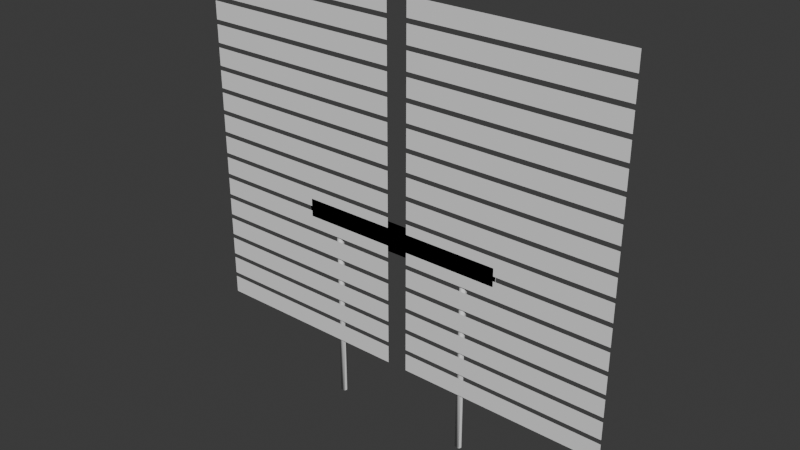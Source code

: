 # Source: signs.blend  (saved by Blender 4.1.24; exported with 4.5.12 LTS)
import bpy
from mathutils import Matrix  # noqa: F401  (used for matrix-valued properties, if any)

bpy.ops.wm.read_factory_settings(use_empty=True)
scene = bpy.context.scene
scene.name = 'Scene'

# ---- collections
col_base = bpy.data.collections.new('Base'); scene.collection.children.link(col_base)
col_town_names = bpy.data.collections.new('Town-Names'); scene.collection.children.link(col_town_names)

# ---- materials (node trees are filled in below, after node groups)
mat_sign_base = bpy.data.materials.new('sign_base')
mat_sign_base.use_transparent_shadow = False
mat_sign_writing = bpy.data.materials.new('sign_writing')
mat_sign_writing.use_transparent_shadow = False

# ---- material node trees

# ---- world
world_world = bpy.data.worlds.new('World'); scene.world = world_world
world_world.use_nodes = True; world_world.node_tree.nodes.clear()
_N = world_world.node_tree.nodes; _L = world_world.node_tree.links
n0 = _N.new('ShaderNodeOutputWorld'); n0.name = 'World Output'; n0.location = (300, 300)
n1 = _N.new('ShaderNodeBackground'); n1.name = 'Background'; n1.location = (10, 300)
n1.inputs[0].default_value = (0.05088, 0.05088, 0.05088, 1.0)
_L.new(n1.outputs[0], n0.inputs[0])
n0.is_active_output = True
world_world.color = (0.05088, 0.05088, 0.05088)
world_world.use_sun_shadow = False
world_world.sun_shadow_jitter_overblur = 0.0

# ---- meshes
me_1_001 = bpy.data.meshes.new('1.001')
me_1_001.from_pydata([(0.6066, -0.009367, 1.684), (-0.955, -0.009367, 1.684), (0.6066, -0.009367, 1.913), (-0.955, -0.009367, 1.913), (1.305, -0.009367, 1.684), (1.02, -0.009367, 1.684), (1.305, -0.009367, 1.913), (1.02, -0.009367, 1.913), (0.978, -0.009367, 1.684), (0.8031, -0.009367, 1.684), (0.978, -0.009367, 1.913), (0.8031, -0.009367, 1.913)], [], [(1, 0, 2, 3), (5, 4, 6, 7), (9, 8, 10, 11)])
me_1_001.polygons.foreach_set('use_smooth', [True] * 3)
me_1_001.polygons.foreach_set('material_index', [1, 1, 1])
_uv = me_1_001.uv_layers.new(name='UVMap')
_uv.uv.foreach_set('vector', [0.3915, 0.7046, 0.5828, 0.7051, 0.5827, 0.7565, 0.3917, 0.7558, 0.7811, 0.8822, 0.8148, 0.8822, 0.8148, 0.9448, 0.7811, 0.9448, 0.7922, 0.4712, 0.806, 0.4713, 0.806, 0.5216, 0.7922, 0.5216])
me_1_001.materials.append(mat_sign_base)
me_1_001.materials.append(mat_sign_writing)
me_1_001.update()
me_plane_032 = bpy.data.meshes.new('Plane.032')
me_plane_032.from_pydata([(-2.771, -0.009367, 0.0964), (-0.1289, -0.009367, 0.0964), (-2.771, -0.009367, 0.3256), (-0.1289, -0.009367, 0.3256), (-2.771, -0.009367, 0.3829), (-0.1289, -0.009367, 0.3829), (-2.771, -0.009367, 0.6122), (-0.1289, -0.009367, 0.6122), (-2.771, -0.009367, 0.6695), (-0.1289, -0.009367, 0.6695), (-2.771, -0.009367, 0.8987), (-0.1289, -0.009367, 0.8987), (-2.771, -0.009367, 0.956), (-0.1289, -0.009367, 0.956), (-2.771, -0.009367, 1.185), (-0.1289, -0.009367, 1.185), (-2.771, -0.009367, 1.243), (-0.1289, -0.009367, 1.243), (-2.771, -0.009367, 1.472), (-0.1289, -0.009367, 1.472), (-2.771, -0.009367, 1.529), (-0.1289, -0.009367, 1.529), (-2.771, -0.009367, 1.758), (-0.1289, -0.009367, 1.758), (-2.771, -0.009367, 1.816), (-0.1289, -0.009367, 1.816), (-2.771, -0.009367, 2.045), (-0.1289, -0.009367, 2.045), (-2.771, -0.009367, 2.102), (-0.1289, -0.009367, 2.102), (-2.771, -0.009367, 2.331), (-0.1289, -0.009367, 2.331), (-2.771, -0.009367, 2.389), (-0.1289, -0.009367, 2.389), (-2.771, -0.009367, 2.618), (-0.1289, -0.009367, 2.618), (-2.771, -0.009367, 2.675), (-0.1289, -0.009367, 2.675), (-2.771, -0.009367, 2.905), (-0.1289, -0.009367, 2.905), (-2.771, -0.009367, 2.962), (-0.1289, -0.009367, 2.962), (-2.771, -0.009367, 3.191), (-0.1289, -0.009367, 3.191), (-2.771, -0.009367, 3.248), (-0.1289, -0.009367, 3.248), (-2.771, -0.009367, 3.478), (-0.1289, -0.009367, 3.478), (-2.771, -0.009367, 3.535), (-0.1289, -0.009367, 3.535), (-2.771, -0.009367, 3.764), (-0.1289, -0.009367, 3.764), (-2.771, -0.009367, 3.822), (-0.1289, -0.009367, 3.822), (-2.771, -0.009367, 4.051), (-0.1289, -0.009367, 4.051), (-2.771, -0.009367, 4.108), (-0.1289, -0.009367, 4.108), (-2.771, -0.009367, 4.337), (-0.1289, -0.009367, 4.337), (-2.771, -0.009367, 4.395), (-0.1289, -0.009367, 4.395), (-2.771, -0.009367, 4.624), (-0.1289, -0.009367, 4.624), (0.1353, -0.009367, 0.0964), (2.777, -0.009367, 0.0964), (0.1353, -0.009367, 0.3256), (2.777, -0.009367, 0.3256), (0.1353, -0.009367, 0.3829), (2.777, -0.009367, 0.3829), (0.1353, -0.009367, 0.6122), (2.777, -0.009367, 0.6122), (0.1353, -0.009367, 0.6695), (2.777, -0.009367, 0.6695), (0.1353, -0.009367, 0.8987), (2.777, -0.009367, 0.8987), (0.1353, -0.009367, 0.956), (2.777, -0.009367, 0.956), (0.1353, -0.009367, 1.185), (2.777, -0.009367, 1.185), (0.1353, -0.009367, 1.243), (2.777, -0.009367, 1.243), (0.1353, -0.009367, 1.472), (2.777, -0.009367, 1.472), (0.1353, -0.009367, 1.529), (2.777, -0.009367, 1.529), (0.1353, -0.009367, 1.758), (2.777, -0.009367, 1.758), (0.1353, -0.009367, 1.816), (2.777, -0.009367, 1.816), (0.1353, -0.009367, 2.045), (2.777, -0.009367, 2.045), (0.1353, -0.009367, 2.102), (2.777, -0.009367, 2.102), (0.1353, -0.009367, 2.331), (2.777, -0.009367, 2.331), (0.1353, -0.009367, 2.389), (2.777, -0.009367, 2.389), (0.1353, -0.009367, 2.618), (2.777, -0.009367, 2.618), (0.1353, -0.009367, 2.675), (2.777, -0.009367, 2.675), (0.1353, -0.009367, 2.905), (2.777, -0.009367, 2.905), (0.1353, -0.009367, 2.962), (2.777, -0.009367, 2.962), (0.1353, -0.009367, 3.191), (2.777, -0.009367, 3.191), (0.1353, -0.009367, 3.248), (2.777, -0.009367, 3.248), (0.1353, -0.009367, 3.478), (2.777, -0.009367, 3.478), (0.1353, -0.009367, 3.535), (2.777, -0.009367, 3.535), (0.1353, -0.009367, 3.764), (2.777, -0.009367, 3.764), (0.1353, -0.009367, 3.822), (2.777, -0.009367, 3.822), (0.1353, -0.009367, 4.051), (2.777, -0.009367, 4.051), (0.1353, -0.009367, 4.108), (2.777, -0.009367, 4.108), (0.1353, -0.009367, 4.337), (2.777, -0.009367, 4.337), (0.1353, -0.009367, 4.395), (2.777, -0.009367, 4.395), (0.1353, -0.009367, 4.624), (2.777, -0.009367, 4.624)], [], [(0, 1, 3, 2), (4, 5, 7, 6), (8, 9, 11, 10), (12, 13, 15, 14), (16, 17, 19, 18), (20, 21, 23, 22), (24, 25, 27, 26), (28, 29, 31, 30), (32, 33, 35, 34), (36, 37, 39, 38), (40, 41, 43, 42), (44, 45, 47, 46), (48, 49, 51, 50), (52, 53, 55, 54), (56, 57, 59, 58), (60, 61, 63, 62), (64, 65, 67, 66), (68, 69, 71, 70), (72, 73, 75, 74), (76, 77, 79, 78), (80, 81, 83, 82), (84, 85, 87, 86), (88, 89, 91, 90), (92, 93, 95, 94), (96, 97, 99, 98), (100, 101, 103, 102), (104, 105, 107, 106), (108, 109, 111, 110), (112, 113, 115, 114), (116, 117, 119, 118), (120, 121, 123, 122), (124, 125, 127, 126)])
_uv = me_plane_032.uv_layers.new(name='UVMap')
_uv.uv.foreach_set('vector', [0.0, 0.9375, 0.5, 0.9375, 0.5, 1.0, 0.0, 1.0, 0.0, 0.875, 0.5, 0.875, 0.5, 0.9375, 0.0, 0.9375, 0.0, 0.8125, 0.5, 0.8125, 0.5, 0.875, 0.0, 0.875, 0.0, 0.75, 0.5, 0.75, 0.5, 0.8125, 0.0, 0.8125, 0.0, 0.6875, 0.5, 0.6875, 0.5, 0.75, 0.0, 0.75, 0.0, 0.625, 0.5, 0.625, 0.5, 0.6875, 0.0, 0.6875, 0.0, 0.5625, 0.5, 0.5625, 0.5, 0.625, 0.0, 0.625, 0.0, 0.5, 0.5, 0.5, 0.5, 0.5625, 0.0, 0.5625, 0.0, 0.4375, 0.5, 0.4375, 0.5, 0.5, 0.0, 0.5, 0.0, 0.375, 0.5, 0.375, 0.5, 0.4375, 0.0, 0.4375, 0.0, 0.3125, 0.5, 0.3125, 0.5, 0.375, 0.0, 0.375, 0.0, 0.25, 0.5, 0.25, 0.5, 0.3125, 0.0, 0.3125, 0.0, 0.1875, 0.5, 0.1875, 0.5, 0.25, 0.0, 0.25, 0.0, 0.125, 0.5, 0.125, 0.5, 0.1875, 0.0, 0.1875, 0.0, 0.0625, 0.5, 0.0625, 0.5, 0.125, 0.0, 0.125, 0.0, 0.0, 0.5, 0.0, 0.5, 0.0625, 0.0, 0.0625, 0.0, 0.9375, 0.5, 0.9375, 0.5, 1.0, 0.0, 1.0, 0.0, 0.875, 0.5, 0.875, 0.5, 0.9375, 0.0, 0.9375, 0.0, 0.8125, 0.5, 0.8125, 0.5, 0.875, 0.0, 0.875, 0.0, 0.75, 0.5, 0.75, 0.5, 0.8125, 0.0, 0.8125, 0.0, 0.6875, 0.5, 0.6875, 0.5, 0.75, 0.0, 0.75, 0.0, 0.625, 0.5, 0.625, 0.5, 0.6875, 0.0, 0.6875, 0.0, 0.5625, 0.5, 0.5625, 0.5, 0.625, 0.0, 0.625, 0.0, 0.5, 0.5, 0.5, 0.5, 0.5625, 0.0, 0.5625, 0.0, 0.4375, 0.5, 0.4375, 0.5, 0.5, 0.0, 0.5, 0.0, 0.375, 0.5, 0.375, 0.5, 0.4375, 0.0, 0.4375, 0.0, 0.3125, 0.5, 0.3125, 0.5, 0.375, 0.0, 0.375, 0.0, 0.25, 0.5, 0.25, 0.5, 0.3125, 0.0, 0.3125, 0.0, 0.1875, 0.5, 0.1875, 0.5, 0.25, 0.0, 0.25, 0.0, 0.125, 0.5, 0.125, 0.5, 0.1875, 0.0, 0.1875, 0.0, 0.0625, 0.5, 0.0625, 0.5, 0.125, 0.0, 0.125, 0.0, 0.0, 0.5, 0.0, 0.5, 0.0625, 0.0, 0.0625])
me_plane_032.materials.append(mat_sign_writing)
me_plane_032.update()
me_1_004 = bpy.data.meshes.new('1.004')
me_1_004.from_pydata([(-1.339, -0.001834, 1.636), (1.335, -0.001834, 1.613), (-1.318, -0.001834, 1.613), (1.356, -0.001834, 1.636), (1.332, -0.001834, 1.992), (1.354, -0.001834, 1.968), (-1.338, -0.001834, 1.969), (-1.316, -0.001834, 1.992), (1.324, -0.001834, 1.638), (-1.307, -0.001834, 1.638), (1.331, -0.001834, 1.646), (-1.305, -0.001834, 1.967), (1.321, -0.001834, 1.967), (1.329, -0.001834, 1.958), (-1.314, -0.001834, 1.646), (-1.313, -0.001834, 1.959)], [], [(12, 11, 9), (8, 9, 2, 1), (10, 8, 1, 3), (11, 12, 4, 7), (13, 10, 3, 5), (9, 14, 0, 2), (14, 15, 6, 0), (15, 11, 7, 6), (12, 13, 5, 4), (15, 14, 11), (14, 9, 11), (9, 8, 12), (8, 10, 12), (10, 13, 12)])
me_1_004.polygons.foreach_set('use_smooth', [True] * 14)
_k = set([(0, 2), (0, 6), (1, 2), (1, 3), (3, 5), (4, 5), (4, 7), (6, 7), (8, 9), (8, 10), (9, 14), (10, 13), (11, 12), (11, 15), (12, 13), (14, 15)])
me_1_004.attributes.new('sharp_edge', 'BOOLEAN', 'EDGE').data.foreach_set('value', [ (min(e.vertices), max(e.vertices)) in _k for e in me_1_004.edges])
_uv = me_1_004.uv_layers.new(name='UVMap')
_uv.uv.foreach_set('vector', [0.009616, 0.9868, 0.009616, 0.01287, 0.1315, 0.01219, 0.1315, 0.9879, 0.1315, 0.01219, 0.1408, 0.008092, 0.1408, 0.992, 0.1288, 0.9904, 0.1315, 0.9879, 0.1408, 0.992, 0.1323, 0.9997, 0.009616, 0.01287, 0.009616, 0.9868, 0.0003444, 0.9908, 0.0003444, 0.008937, 0.01281, 0.9898, 0.1288, 0.9904, 0.1323, 0.9997, 0.009082, 0.9991, 0.1315, 0.01219, 0.1287, 0.009627, 0.1323, 0.0003444, 0.1408, 0.008092, 0.1287, 0.009627, 0.01262, 0.009979, 0.00886, 0.0007187, 0.1323, 0.0003444, 0.01262, 0.009979, 0.009616, 0.01287, 0.0003444, 0.008937, 0.00886, 0.0007187, 0.009616, 0.9868, 0.01281, 0.9898, 0.009082, 0.9991, 0.0003444, 0.9908, 0.01262, 0.009979, 0.1287, 0.009627, 0.009616, 0.01287, 0.1287, 0.009627, 0.1315, 0.01219, 0.009616, 0.01287, 0.1315, 0.01219, 0.1315, 0.9879, 0.009616, 0.9868, 0.1315, 0.9879, 0.1288, 0.9904, 0.009616, 0.9868, 0.1288, 0.9904, 0.01281, 0.9898, 0.009616, 0.9868])
_ca = me_1_004.color_attributes.new('Attribute', 'BYTE_COLOR', 'CORNER')
_ca.data.foreach_set('color', [1.0, 0.3185, 0.0, 1.0, 1.0, 0.3185, 0.0, 1.0, 1.0, 0.3185, 0.0, 1.0, 1.0, 0.0, 0.0, 1.0, 1.0, 0.0, 0.0, 1.0, 1.0, 0.0, 0.0, 1.0, 1.0, 0.0, 0.0, 1.0, 1.0, 0.0, 0.0, 1.0, 1.0, 0.0, 0.0, 1.0, 1.0, 0.0, 0.0, 1.0, 1.0, 0.0, 0.0, 1.0, 1.0, 0.0, 0.0, 1.0, 1.0, 0.0, 0.0, 1.0, 1.0, 0.0, 0.0, 1.0, 1.0, 0.0, 0.0, 1.0, 1.0, 0.0, 0.0, 1.0, 1.0, 0.0, 0.0, 1.0, 1.0, 0.0, 0.0, 1.0, 1.0, 0.0, 0.0, 1.0, 1.0, 0.0, 0.0, 1.0, 1.0, 0.0, 0.0, 1.0, 1.0, 0.0, 0.0, 1.0, 1.0, 0.0, 0.0, 1.0, 1.0, 0.0, 0.0, 1.0, 1.0, 0.0, 0.0, 1.0, 1.0, 0.0, 0.0, 1.0, 1.0, 0.0, 0.0, 1.0, 1.0, 0.0, 0.0, 1.0, 1.0, 0.0, 0.0, 1.0, 1.0, 0.0, 0.0, 1.0, 1.0, 0.0, 0.0, 1.0, 1.0, 0.0, 0.0, 1.0, 1.0, 0.0, 0.0, 1.0, 1.0, 0.0, 0.0, 1.0, 1.0, 0.0, 0.0, 1.0, 1.0, 0.3185, 0.0, 1.0, 1.0, 0.3185, 0.0, 1.0, 1.0, 0.3185, 0.0, 1.0, 1.0, 0.3185, 0.0, 1.0, 1.0, 0.3185, 0.0, 1.0, 1.0, 0.3185, 0.0, 1.0, 1.0, 0.3185, 0.0, 1.0, 1.0, 0.3185, 0.0, 1.0, 1.0, 0.3185, 0.0, 1.0, 1.0, 0.3185, 0.0, 1.0, 1.0, 0.3185, 0.0, 1.0, 1.0, 0.3185, 0.0, 1.0, 1.0, 0.3185, 0.0, 1.0, 1.0, 0.3185, 0.0, 1.0, 1.0, 0.3185, 0.0, 1.0])
me_1_004.materials.append(mat_sign_base)
me_1_004.materials.append(mat_sign_writing)
me_1_004.use_paint_bone_selection = False
me_1_004.use_paint_mask = True
me_1_004.update()
me_geometry = bpy.data.meshes.new('Geometry')
me_geometry.from_pydata([(0.9287, 0.07803, -0.6757), (0.8687, 0.07803, -0.6757), (0.9349, 0.07803, 1.947), (0.8749, 0.07803, 1.947), (0.9349, 0.01803, 1.947), (0.8749, 0.01802, 1.947), (0.8687, 0.01802, -0.6757), (0.9287, 0.01803, -0.6757), (-0.889, 0.07803, -0.682), (-0.949, 0.07803, -0.682), (-0.8827, 0.07803, 1.947), (-0.9427, 0.07803, 1.947), (-0.8827, 0.01803, 1.947), (-0.9427, 0.01802, 1.947), (-0.949, 0.01802, -0.682), (-0.889, 0.01803, -0.682), (1.361, 0.001837, 1.613), (-1.331, 0.001834, 1.613), (1.354, 0.001837, 1.992), (-1.338, 0.001834, 1.992), (1.354, -0.001831, 1.992), (-1.338, -0.001834, 1.992), (-1.331, -0.001834, 1.613), (1.361, -0.00183, 1.613)], [], [(6, 7, 4, 5), (2, 3, 5, 4), (3, 1, 6, 5), (1, 0, 7, 6), (0, 2, 4, 7), (2, 0, 1, 3), (14, 15, 12, 13), (10, 11, 13, 12), (11, 9, 14, 13), (9, 8, 15, 14), (8, 10, 12, 15), (10, 8, 9, 11), (22, 23, 20, 21), (18, 19, 21, 20), (19, 17, 22, 21), (17, 16, 23, 22), (16, 18, 20, 23), (18, 16, 17, 19)])
me_geometry.polygons.foreach_set('use_smooth', [True] * 18)
_uv = me_geometry.uv_layers.new(name='UVMap')
_uv.uv.foreach_set('vector', [0.0, 1.0, 0.0, 1.0, 0.0, 1.0, 0.0, 1.0, 0.0, 1.0, 0.0, 1.0, 0.0, 1.0, 0.0, 1.0, 0.0, 1.0, 0.0, 1.0, 0.0, 1.0, 0.0, 1.0, 0.0, 1.0, 0.0, 1.0, 0.0, 1.0, 0.0, 1.0, 0.0, 1.0, 0.0, 1.0, 0.0, 1.0, 0.0, 1.0, 0.0, 1.0, 0.0, 1.0, 0.0, 1.0, 0.0, 1.0, 0.0, 1.0, 0.0, 1.0, 0.0, 1.0, 0.0, 1.0, 0.0, 1.0, 0.0, 1.0, 0.0, 1.0, 0.0, 1.0, 0.0, 1.0, 0.0, 1.0, 0.0, 1.0, 0.0, 1.0, 0.0, 1.0, 0.0, 1.0, 0.0, 1.0, 0.0, 1.0, 0.0, 1.0, 0.0, 1.0, 0.0, 1.0, 0.0, 1.0, 0.0, 1.0, 0.0, 1.0, 0.0, 1.0, 0.0, 1.0, 0.0, 1.0, 0.0, 1.0, 0.0, 1.0, 0.0, 1.0, 0.0, 1.0, 0.0, 1.0, 0.0, 1.0, 0.0, 1.0, 0.0, 1.0, 0.0, 1.0, 0.0, 1.0, 0.0, 1.0, 0.0, 1.0, 0.0, 1.0, 0.0, 1.0, 0.0, 1.0, 0.0, 1.0, 0.0, 1.0, 0.0, 1.0, 0.0, 1.0, 0.0, 1.0, 0.0, 1.0, 0.0, 1.0, 0.0, 1.0])
me_geometry.update()
me_1_002 = bpy.data.meshes.new('1.002')
me_1_002.from_pydata([(1.113, 0.003107, 1.798), (1.113, 0.003107, 1.767), (1.113, 0.006334, 1.767), (0.7024, 0.003107, 1.767), (0.7024, 0.003107, 1.798), (0.9091, 0.01466, 1.767), (0.7024, 0.006334, 1.767), (0.9091, 0.01466, 1.798), (1.113, 0.006334, 1.798), (0.9161, 0.0174, 1.767), (0.9022, 0.0174, 1.798), (0.9022, 0.0174, 1.767), (0.902, 0.0831, 1.798), (0.902, 0.0831, 1.767), (0.8826, 0.07491, 1.767), (0.8826, 0.07491, 1.798), (0.904, 0.08052, 1.767), (0.8849, 0.07262, 1.767), (0.9062, 0.1024, 1.798), (0.9029, 0.1024, 1.767), (0.9029, 0.1024, 1.798), (0.9062, 0.1024, 1.767), (0.9028, 0.0842, 1.798), (0.9028, 0.0842, 1.767), (0.9061, 0.0827, 1.798), (0.904, 0.08052, 1.798), (0.9061, 0.0827, 1.767), (0.9327, 0.07491, 1.767), (0.9134, 0.0831, 1.767), (0.9134, 0.0831, 1.798), (0.9327, 0.07491, 1.798), (0.9304, 0.07262, 1.767), (0.9124, 0.1024, 1.798), (0.9092, 0.1024, 1.798), (0.9092, 0.1024, 1.767), (0.9126, 0.0842, 1.798), (0.9093, 0.0827, 1.798), (0.9114, 0.08052, 1.798), (0.9093, 0.0827, 1.767), (0.9114, 0.08052, 1.767), (0.9126, 0.0842, 1.767), (0.9124, 0.1024, 1.767), (0.9425, 0.05129, 1.798), (0.9425, 0.05129, 1.767), (0.9393, 0.05129, 1.798), (0.9393, 0.05129, 1.767), (0.9327, 0.02767, 1.798), (0.9327, 0.02767, 1.767), (0.9304, 0.02997, 1.798), (0.9304, 0.02997, 1.767), (0.8729, 0.05129, 1.798), (0.8729, 0.05129, 1.767), (0.8826, 0.02767, 1.767), (0.8761, 0.05129, 1.798), (0.8826, 0.02767, 1.798), (0.8849, 0.02997, 1.767), (0.8849, 0.07262, 1.798), (0.8761, 0.05129, 1.767), (0.8849, 0.02997, 1.798), (0.9091, 0.02114, 1.798), (0.9161, 0.0174, 1.798), (0.9091, 0.02114, 1.767), (0.7024, 0.006334, 1.798), (0.9304, 0.07262, 1.798), (0.9349, 0.04803, 1.947), (0.9261, 0.06924, 1.947), (0.9261, 0.02681, 1.947), (0.9049, 0.01803, 1.947), (0.9049, 0.07803, 1.947), (0.8837, 0.06924, 1.947), (0.8837, 0.02681, 1.947), (0.8749, 0.04803, 1.947), (0.9421, 0.04803, -0.6818), (0.9333, 0.06924, -0.6818), (0.9333, 0.02681, -0.6818), (0.9121, 0.01803, -0.6818), (0.9121, 0.07803, -0.6818), (0.8909, 0.06924, -0.6818), (0.8909, 0.02681, -0.6818), (0.8821, 0.04803, -0.6818), (-0.7093, 0.003107, 1.798), (-0.7093, 0.003107, 1.767), (-0.7093, 0.006334, 1.767), (-1.12, 0.003107, 1.767), (-1.12, 0.003107, 1.798), (-0.9131, 0.01466, 1.767), (-1.12, 0.006334, 1.767), (-0.9131, 0.01466, 1.798), (-0.7093, 0.006334, 1.798), (-0.9062, 0.0174, 1.767), (-0.9201, 0.0174, 1.798), (-0.9201, 0.0174, 1.767), (-0.9203, 0.0831, 1.798), (-0.9203, 0.0831, 1.767), (-0.9396, 0.07491, 1.767), (-0.9396, 0.07491, 1.798), (-0.9183, 0.08052, 1.767), (-0.9373, 0.07262, 1.767), (-0.9161, 0.1024, 1.798), (-0.9193, 0.1024, 1.767), (-0.9193, 0.1024, 1.798), (-0.9161, 0.1024, 1.767), (-0.9195, 0.0842, 1.798), (-0.9195, 0.0842, 1.767), (-0.9162, 0.0827, 1.798), (-0.9183, 0.08052, 1.798), (-0.9162, 0.0827, 1.767), (-0.8895, 0.07491, 1.767), (-0.9089, 0.0831, 1.767), (-0.9089, 0.0831, 1.798), (-0.8895, 0.07491, 1.798), (-0.8918, 0.07262, 1.767), (-0.9098, 0.1024, 1.798), (-0.9131, 0.1024, 1.798), (-0.9131, 0.1024, 1.767), (-0.9097, 0.0842, 1.798), (-0.913, 0.0827, 1.798), (-0.9109, 0.08052, 1.798), (-0.913, 0.0827, 1.767), (-0.9109, 0.08052, 1.767), (-0.9097, 0.0842, 1.767), (-0.9098, 0.1024, 1.767), (-0.8797, 0.05129, 1.798), (-0.8797, 0.05129, 1.767), (-0.883, 0.05129, 1.798), (-0.883, 0.05129, 1.767), (-0.8895, 0.02767, 1.798), (-0.8895, 0.02767, 1.767), (-0.8918, 0.02997, 1.798), (-0.8918, 0.02997, 1.767), (-0.9494, 0.05129, 1.798), (-0.9494, 0.05129, 1.767), (-0.9396, 0.02767, 1.767), (-0.9462, 0.05129, 1.798), (-0.9396, 0.02767, 1.798), (-0.9373, 0.02997, 1.767), (-0.9373, 0.07262, 1.798), (-0.9462, 0.05129, 1.767), (-0.9373, 0.02997, 1.798), (-0.9131, 0.02114, 1.798), (-0.9062, 0.0174, 1.798), (-0.9131, 0.02114, 1.767), (-1.12, 0.006334, 1.798), (-0.8918, 0.07262, 1.798), (-0.8874, 0.04803, 1.946), (-0.8962, 0.06924, 1.946), (-0.8962, 0.02681, 1.946), (-0.9174, 0.01803, 1.946), (-0.9174, 0.07803, 1.946), (-0.9386, 0.06924, 1.946), (-0.9386, 0.02681, 1.946), (-0.9474, 0.04803, 1.946), (-0.8801, 0.04803, -0.6821), (-0.8889, 0.06924, -0.6821), (-0.8889, 0.02681, -0.6821), (-0.9101, 0.01803, -0.6821), (-0.9101, 0.07803, -0.6821), (-0.9314, 0.06924, -0.6821), (-0.9314, 0.02681, -0.6821), (-0.9401, 0.04803, -0.6821), (0.889, 0.02681, 0.002687), (0.8802, 0.04803, 0.002687), (0.9315, 0.02681, 0.002687), (0.9315, 0.06924, 0.002687), (0.889, 0.06924, 0.002687), (0.9402, 0.04803, 0.002687), (0.9102, 0.01803, 0.002687), (0.9102, 0.07803, 0.002687), (-0.9332, 0.02681, -0.002162), (-0.942, 0.04803, -0.002162), (-0.8908, 0.02681, -0.002162), (-0.8908, 0.06924, -0.002162), (-0.9332, 0.06924, -0.002162), (-0.882, 0.04803, -0.002162), (-0.912, 0.01803, -0.002162), (-0.912, 0.07803, -0.002162), (-1.339, 0.001834, 1.636), (-1.318, 0.001834, 1.613), (1.356, 0.001834, 1.636), (1.335, 0.001834, 1.613), (1.354, 0.001834, 1.968), (-1.316, 0.001834, 1.992), (1.332, 0.001834, 1.992), (-1.338, 0.001834, 1.969), (1.332, -0.001834, 1.992), (1.354, -0.001834, 1.968), (1.335, -0.001834, 1.613), (-1.318, -0.001834, 1.613), (1.356, -0.001834, 1.636), (-1.316, -0.001834, 1.992), (-1.339, -0.001834, 1.636), (-1.338, -0.001834, 1.969)], [], [(2, 0, 1), (4, 6, 3), (5, 2, 1), (6, 5, 3), (1, 7, 5), (5, 4, 3), (7, 8, 60), (62, 7, 10), (9, 8, 2), (6, 10, 11), (11, 9, 5), (7, 60, 10), (14, 12, 13), (15, 25, 12), (17, 13, 16), (20, 18, 19), (19, 18, 21), (13, 22, 23), (12, 22, 13), (12, 24, 22), (25, 24, 12), (26, 24, 25), (26, 25, 16), (23, 26, 16), (23, 16, 13), (21, 18, 24), (21, 24, 26), (19, 21, 26), (19, 26, 23), (23, 20, 19), (22, 20, 23), (22, 18, 20), (24, 18, 22), (29, 27, 28), (37, 30, 29), (28, 31, 39), (33, 32, 41), (34, 33, 41), (40, 35, 28), (35, 29, 28), (36, 29, 35), (37, 29, 36), (38, 37, 36), (39, 37, 38), (38, 40, 39), (40, 28, 39), (34, 36, 33), (38, 36, 34), (34, 41, 38), (41, 40, 38), (41, 32, 40), (32, 35, 40), (33, 35, 32), (36, 35, 33), (27, 42, 43), (30, 44, 42), (31, 43, 45), (43, 46, 47), (48, 42, 44), (45, 47, 49), (52, 50, 51), (54, 53, 50), (51, 55, 52), (51, 15, 14), (50, 56, 15), (57, 14, 17), (11, 10, 52), (52, 10, 54), (54, 10, 58), (10, 59, 58), (10, 60, 59), (60, 46, 48), (60, 48, 59), (47, 46, 9), (9, 46, 60), (61, 49, 9), (49, 47, 9), (61, 9, 11), (55, 11, 52), (55, 61, 11), (8, 0, 2), (62, 6, 4), (9, 2, 5), (11, 5, 6), (0, 7, 1), (4, 7, 62), (7, 4, 5), (0, 8, 7), (60, 8, 9), (62, 10, 6), (15, 12, 14), (56, 25, 15), (14, 13, 17), (30, 27, 29), (63, 30, 37), (27, 31, 28), (30, 42, 27), (63, 44, 30), (27, 43, 31), (46, 42, 48), (42, 46, 43), (43, 47, 45), (54, 50, 52), (58, 53, 54), (57, 55, 51), (50, 15, 51), (53, 56, 50), (51, 14, 57), (163, 165, 72, 73), (167, 163, 73, 76), (164, 167, 76, 77), (161, 164, 77, 79), (161, 160, 70, 71), (160, 166, 67, 70), (166, 162, 66, 67), (162, 165, 64, 66), (69, 65, 68), (70, 69, 71), (70, 67, 66, 69), (66, 64, 65, 69), (82, 80, 81), (84, 86, 83), (85, 82, 81), (86, 85, 83), (81, 87, 85), (85, 84, 83), (87, 88, 140), (142, 87, 90), (89, 88, 82), (86, 90, 91), (91, 89, 85), (87, 140, 90), (94, 92, 93), (95, 105, 92), (97, 93, 96), (100, 98, 99), (99, 98, 101), (93, 102, 103), (92, 102, 93), (92, 104, 102), (105, 104, 92), (106, 104, 105), (106, 105, 96), (103, 106, 96), (103, 96, 93), (101, 98, 104), (101, 104, 106), (99, 101, 106), (99, 106, 103), (103, 100, 99), (102, 100, 103), (102, 98, 100), (104, 98, 102), (109, 107, 108), (117, 110, 109), (108, 111, 119), (113, 112, 121), (114, 113, 121), (120, 115, 108), (115, 109, 108), (116, 109, 115), (117, 109, 116), (118, 117, 116), (119, 117, 118), (118, 120, 119), (120, 108, 119), (114, 116, 113), (118, 116, 114), (114, 121, 118), (121, 120, 118), (121, 112, 120), (112, 115, 120), (113, 115, 112), (116, 115, 113), (107, 122, 123), (110, 124, 122), (111, 123, 125), (123, 126, 127), (128, 122, 124), (125, 127, 129), (132, 130, 131), (134, 133, 130), (131, 135, 132), (131, 95, 94), (130, 136, 95), (137, 94, 97), (91, 90, 132), (132, 90, 134), (134, 90, 138), (90, 139, 138), (90, 140, 139), (140, 126, 128), (140, 128, 139), (127, 126, 89), (89, 126, 140), (141, 129, 89), (129, 127, 89), (141, 89, 91), (135, 91, 132), (135, 141, 91), (88, 80, 82), (142, 86, 84), (89, 82, 85), (91, 85, 86), (80, 87, 81), (84, 87, 142), (87, 84, 85), (80, 88, 87), (140, 88, 89), (142, 90, 86), (95, 92, 94), (136, 105, 95), (94, 93, 97), (110, 107, 109), (143, 110, 117), (107, 111, 108), (110, 122, 107), (143, 124, 110), (107, 123, 111), (126, 122, 128), (122, 126, 123), (123, 127, 125), (134, 130, 132), (138, 133, 134), (137, 135, 131), (130, 95, 131), (133, 136, 130), (131, 94, 137), (171, 173, 152, 153), (175, 171, 153, 156), (172, 175, 156, 157), (169, 172, 157, 159), (169, 168, 150, 151), (168, 174, 147, 150), (174, 170, 146, 147), (170, 173, 144, 146), (149, 145, 148), (150, 149, 151), (150, 147, 146, 149), (146, 144, 145, 149), (74, 72, 165, 162), (75, 74, 162, 166), (78, 75, 166, 160), (79, 78, 160, 161), (71, 69, 164, 161), (69, 68, 167, 164), (68, 65, 163, 167), (65, 64, 165, 163), (154, 152, 173, 170), (155, 154, 170, 174), (158, 155, 174, 168), (159, 158, 168, 169), (151, 149, 172, 169), (149, 148, 175, 172), (148, 145, 171, 175), (145, 144, 173, 171), (179, 177, 182), (179, 188, 186), (176, 187, 190), (177, 186, 187), (178, 188, 179), (177, 187, 176), (179, 186, 177), (183, 190, 191), (190, 183, 176), (178, 185, 188), (185, 178, 180), (180, 184, 185), (181, 191, 189), (189, 182, 181), (182, 184, 180), (183, 191, 181), (184, 182, 189), (177, 176, 181), (176, 183, 181), (181, 182, 177), (182, 180, 178), (178, 179, 182)])
me_1_002.polygons.foreach_set('use_smooth', [True] * 278)
_k = set([(0, 1), (0, 7), (0, 8), (1, 2), (1, 5), (2, 8), (2, 9), (3, 4), (3, 5), (3, 6), (4, 7), (4, 62), (6, 11), (6, 62), (8, 60), (9, 47), (9, 60), (10, 11), (10, 54), (10, 62), (11, 52), (12, 13), (12, 15), (12, 22), (13, 14), (13, 23), (14, 15), (14, 51), (15, 50), (16, 26), (18, 20), (18, 21), (18, 24), (19, 20), (19, 21), (19, 23), (20, 22), (21, 26), (22, 23), (24, 25), (24, 26), (27, 28), (27, 30), (27, 43), (28, 29), (28, 40), (29, 30), (29, 35), (30, 42), (32, 33), (32, 35), (32, 41), (33, 34), (33, 36), (34, 38), (34, 41), (35, 40), (36, 37), (36, 38), (38, 39), (40, 41), (42, 43), (42, 46), (43, 47), (46, 47), (46, 60), (50, 51), (50, 54), (51, 52), (52, 54), (64, 65), (64, 66), (64, 165), (65, 68), (65, 163), (66, 67), (66, 162), (67, 70), (67, 166), (68, 69), (68, 167), (69, 71), (69, 164), (70, 71), (70, 160), (71, 161), (72, 165), (73, 163), (74, 162), (75, 166), (76, 167), (77, 164), (78, 160), (79, 161), (80, 81), (80, 87), (80, 88), (81, 82), (81, 85), (82, 88), (82, 89), (83, 84), (83, 85), (83, 86), (84, 87), (84, 142), (86, 91), (86, 142), (88, 140), (89, 127), (89, 140), (90, 91), (90, 134), (90, 142), (91, 132), (92, 93), (92, 95), (92, 102), (93, 94), (93, 103), (94, 95), (94, 131), (95, 130), (96, 106), (98, 100), (98, 101), (98, 104), (99, 100), (99, 101), (99, 103), (100, 102), (101, 106), (102, 103), (104, 105), (104, 106), (107, 108), (107, 110), (107, 123), (108, 109), (108, 120), (109, 110), (109, 115), (110, 122), (112, 113), (112, 115), (112, 121), (113, 114), (113, 116), (114, 118), (114, 121), (115, 120), (116, 117), (116, 118), (118, 119), (120, 121), (122, 123), (122, 126), (123, 127), (126, 127), (126, 140), (130, 131), (130, 134), (131, 132), (132, 134), (144, 145), (144, 146), (144, 173), (145, 148), (145, 171), (146, 147), (146, 170), (147, 150), (147, 174), (148, 149), (148, 175), (149, 151), (149, 172), (150, 151), (150, 168), (151, 169), (152, 173), (153, 171), (154, 170), (155, 174), (156, 175), (157, 172), (158, 168), (159, 169), (176, 177), (176, 183), (176, 190), (177, 179), (177, 187), (178, 179), (178, 180), (178, 188), (179, 186), (180, 182), (180, 185), (181, 182), (181, 183), (181, 189), (182, 184), (183, 191), (184, 185), (184, 189), (185, 188), (186, 187), (186, 188), (187, 190), (189, 191), (190, 191)])
me_1_002.attributes.new('sharp_edge', 'BOOLEAN', 'EDGE').data.foreach_set('value', [ (min(e.vertices), max(e.vertices)) in _k for e in me_1_002.edges])
_uv = me_1_002.uv_layers.new(name='UVMap')
_uv.uv.foreach_set('vector', [0.5784, 0.5458, 0.5772, 0.5573, 0.5772, 0.5458, 0.5803, 0.5573, 0.5791, 0.5458, 0.5803, 0.5458, 0.5795, 0.3833, 0.5764, 0.4589, 0.5752, 0.4589, 0.5764, 0.3067, 0.5795, 0.3833, 0.5752, 0.3067, 0.5752, 0.1535, 0.5867, 0.2292, 0.5752, 0.2292, 0.5752, 0.2292, 0.5867, 0.306, 0.5752, 0.306, 0.5822, 0.3833, 0.5853, 0.4589, 0.5812, 0.3859, 0.5853, 0.3067, 0.5822, 0.3833, 0.5812, 0.3808, 0.5931, 0.3067, 0.6046, 0.3798, 0.5931, 0.3798, 0.5988, 0.2275, 0.5873, 0.1533, 0.5988, 0.1533, 0.5805, 0.3808, 0.5805, 0.3859, 0.5795, 0.3833, 0.5822, 0.3833, 0.5812, 0.3859, 0.5812, 0.3808, 0.6032, 0.484, 0.5954, 0.4955, 0.5954, 0.484, 0.5832, 0.55, 0.5893, 0.5555, 0.5882, 0.556, 0.6166, 0.426, 0.6128, 0.4324, 0.6117, 0.4319, 0.5784, 0.5086, 0.5772, 0.5086, 0.5784, 0.4971, 0.5784, 0.4971, 0.5772, 0.5086, 0.5772, 0.4971, 0.5798, 0.4596, 0.5793, 0.4711, 0.5793, 0.4596, 0.5798, 0.4711, 0.5793, 0.4711, 0.5798, 0.4596, 0.5882, 0.556, 0.5896, 0.5566, 0.5882, 0.5565, 0.5893, 0.5555, 0.5896, 0.5566, 0.5882, 0.556, 0.5802, 0.5214, 0.5802, 0.5329, 0.5791, 0.5329, 0.5802, 0.5214, 0.5791, 0.5329, 0.5791, 0.5214, 0.6127, 0.4329, 0.6114, 0.433, 0.6117, 0.4319, 0.6127, 0.4329, 0.6117, 0.4319, 0.6128, 0.4324, 0.5905, 0.5952, 0.5905, 0.6067, 0.5832, 0.6067, 0.5905, 0.5952, 0.5832, 0.6067, 0.5832, 0.5952, 0.6158, 0.4389, 0.6147, 0.4394, 0.6114, 0.433, 0.6158, 0.4389, 0.6114, 0.433, 0.6127, 0.4329, 0.6063, 0.1533, 0.5995, 0.1648, 0.5995, 0.1533, 0.6063, 0.1648, 0.5995, 0.1648, 0.6063, 0.1533, 0.5882, 0.5565, 0.5862, 0.5631, 0.5851, 0.5625, 0.5896, 0.5566, 0.5862, 0.5631, 0.5882, 0.5565, 0.6032, 0.4833, 0.5954, 0.4718, 0.6032, 0.4718, 0.5917, 0.5568, 0.5997, 0.5587, 0.5919, 0.558, 0.6091, 0.4344, 0.6017, 0.4339, 0.6093, 0.4332, 0.5784, 0.5329, 0.5772, 0.5329, 0.5772, 0.5214, 0.5784, 0.5214, 0.5784, 0.5329, 0.5772, 0.5214, 0.5803, 0.5701, 0.5803, 0.5816, 0.5798, 0.5701, 0.5803, 0.5816, 0.5798, 0.5816, 0.5798, 0.5701, 0.5906, 0.5572, 0.5919, 0.558, 0.5914, 0.5582, 0.5917, 0.5568, 0.5919, 0.558, 0.5906, 0.5572, 0.5791, 0.4971, 0.5802, 0.5086, 0.5791, 0.5086, 0.5802, 0.4971, 0.5802, 0.5086, 0.5791, 0.4971, 0.6103, 0.4335, 0.6095, 0.4346, 0.6093, 0.4332, 0.6095, 0.4346, 0.6091, 0.4344, 0.6093, 0.4332, 0.6027, 0.5338, 0.5954, 0.5223, 0.6027, 0.5223, 0.5954, 0.5338, 0.5954, 0.5223, 0.6027, 0.5338, 0.6138, 0.44, 0.6127, 0.4405, 0.6103, 0.4335, 0.6127, 0.4405, 0.6095, 0.4346, 0.6103, 0.4335, 0.6063, 0.1776, 0.6063, 0.1891, 0.5995, 0.1776, 0.6063, 0.1891, 0.5995, 0.1891, 0.5995, 0.1776, 0.5872, 0.5636, 0.5914, 0.5582, 0.5883, 0.5642, 0.5906, 0.5572, 0.5914, 0.5582, 0.5872, 0.5636, 0.6028, 0.05501, 0.5933, 0.0665, 0.5933, 0.05501, 0.5997, 0.5587, 0.6059, 0.552, 0.607, 0.5526, 0.6017, 0.4339, 0.594, 0.429, 0.5951, 0.4284, 0.6028, 0.06719, 0.5933, 0.07867, 0.5933, 0.06719, 0.6067, 0.5435, 0.607, 0.5526, 0.6059, 0.552, 0.5951, 0.4284, 0.5931, 0.4195, 0.5943, 0.4199, 0.6028, 0.07936, 0.5933, 0.09085, 0.5933, 0.07936, 0.5914, 0.5345, 0.5851, 0.5411, 0.5841, 0.5406, 0.6169, 0.4169, 0.6092, 0.412, 0.6096, 0.4109, 0.6028, 0.1037, 0.5933, 0.1152, 0.5933, 0.1037, 0.5841, 0.5406, 0.5844, 0.5497, 0.5832, 0.55, 0.6158, 0.4175, 0.6177, 0.4264, 0.6166, 0.426, 0.6015, 0.1281, 0.6015, 0.1395, 0.5933, 0.1281, 0.5933, 0.1281, 0.6015, 0.1395, 0.5933, 0.1395, 0.5914, 0.5345, 0.5996, 0.5345, 0.5917, 0.5357, 0.5996, 0.5345, 0.6012, 0.5369, 0.5917, 0.5357, 0.5996, 0.5345, 0.6041, 0.5369, 0.6012, 0.5369, 0.6041, 0.5369, 0.6078, 0.5432, 0.6067, 0.5435, 0.6041, 0.5369, 0.6067, 0.5435, 0.6012, 0.5369, 0.5985, 0.5952, 0.5985, 0.6067, 0.5912, 0.5952, 0.5912, 0.5952, 0.5985, 0.6067, 0.5912, 0.6067, 0.5998, 0.4133, 0.5943, 0.4199, 0.5969, 0.4133, 0.5943, 0.4199, 0.5931, 0.4195, 0.5969, 0.4133, 0.5998, 0.4133, 0.5969, 0.4133, 0.6014, 0.4109, 0.6092, 0.412, 0.6014, 0.4109, 0.6096, 0.4109, 0.6092, 0.412, 0.5998, 0.4133, 0.6014, 0.4109, 0.5784, 0.5573, 0.5772, 0.5573, 0.5784, 0.5458, 0.5791, 0.5573, 0.5791, 0.5458, 0.5803, 0.5573, 0.5805, 0.3859, 0.5764, 0.4589, 0.5795, 0.3833, 0.5805, 0.3808, 0.5795, 0.3833, 0.5764, 0.3067, 0.5867, 0.1535, 0.5867, 0.2292, 0.5752, 0.1535, 0.5865, 0.3067, 0.5822, 0.3833, 0.5853, 0.3067, 0.5867, 0.2292, 0.5867, 0.306, 0.5752, 0.2292, 0.5865, 0.4589, 0.5853, 0.4589, 0.5822, 0.3833, 0.6046, 0.3067, 0.6046, 0.3798, 0.5931, 0.3067, 0.5873, 0.2275, 0.5873, 0.1533, 0.5988, 0.2275, 0.6032, 0.4955, 0.5954, 0.4955, 0.6032, 0.484, 0.5844, 0.5497, 0.5893, 0.5555, 0.5832, 0.55, 0.6177, 0.4264, 0.6128, 0.4324, 0.6166, 0.426, 0.5954, 0.4833, 0.5954, 0.4718, 0.6032, 0.4833, 0.5993, 0.5575, 0.5997, 0.5587, 0.5917, 0.5568, 0.6013, 0.435, 0.6017, 0.4339, 0.6091, 0.4344, 0.6028, 0.0665, 0.5933, 0.0665, 0.6028, 0.05501, 0.5993, 0.5575, 0.6059, 0.552, 0.5997, 0.5587, 0.6013, 0.435, 0.594, 0.429, 0.6017, 0.4339, 0.6078, 0.5432, 0.607, 0.5526, 0.6067, 0.5435, 0.6028, 0.07867, 0.5933, 0.07867, 0.6028, 0.06719, 0.594, 0.429, 0.5931, 0.4195, 0.5951, 0.4284, 0.6028, 0.09085, 0.5933, 0.09085, 0.6028, 0.07936, 0.5917, 0.5357, 0.5851, 0.5411, 0.5914, 0.5345, 0.6158, 0.4175, 0.6092, 0.412, 0.6169, 0.4169, 0.6028, 0.1152, 0.5933, 0.1152, 0.6028, 0.1037, 0.5851, 0.5411, 0.5844, 0.5497, 0.5841, 0.5406, 0.6169, 0.4169, 0.6177, 0.4264, 0.6158, 0.4175, 0.5193, 0.2542, 0.5107, 0.2542, 0.5107, 0.0003444, 0.5193, 0.0003534, 0.4644, 0.2542, 0.4555, 0.2542, 0.4555, 0.0003444, 0.464, 0.0003661, 0.4732, 0.2542, 0.4644, 0.2542, 0.4647, 0.0003444, 0.4732, 0.000366, 0.5745, 0.2542, 0.566, 0.2542, 0.566, 0.0003444, 0.5745, 0.0003534, 0.5384, 0.2542, 0.5469, 0.2542, 0.5469, 0.9751, 0.5384, 0.9752, 0.4371, 0.2542, 0.4456, 0.2542, 0.4456, 0.9751, 0.4371, 0.9752, 0.4279, 0.2542, 0.4364, 0.2542, 0.4364, 0.9751, 0.4279, 0.9752, 0.5476, 0.2542, 0.5561, 0.2542, 0.5561, 0.9751, 0.5476, 0.9752, 0.6079, 0.0209, 0.6139, 0.006366, 0.6139, 0.01488, 0.5933, 0.01488, 0.6079, 0.0209, 0.5994, 0.0209, 0.5933, 0.01488, 0.5933, 0.006366, 0.5994, 0.0003444, 0.6079, 0.0209, 0.5994, 0.0003444, 0.6079, 0.0003444, 0.6139, 0.006366, 0.6079, 0.0209, 0.5784, 0.558, 0.5772, 0.5695, 0.5772, 0.558, 0.5803, 0.5695, 0.5791, 0.558, 0.5803, 0.558, 0.5914, 0.3833, 0.5884, 0.4589, 0.5872, 0.4589, 0.5884, 0.3067, 0.5914, 0.3833, 0.5872, 0.3067, 0.5752, 0.0003444, 0.5867, 0.07606, 0.5752, 0.07606, 0.5752, 0.07606, 0.5867, 0.1528, 0.5752, 0.1528, 0.5916, 0.07593, 0.5885, 0.0003444, 0.5926, 0.07336, 0.5885, 0.1526, 0.5916, 0.07593, 0.5926, 0.07851, 0.5988, 0.3013, 0.5873, 0.2282, 0.5988, 0.2282, 0.5832, 0.4596, 0.5947, 0.5338, 0.5832, 0.5338, 0.5925, 0.3808, 0.5925, 0.3859, 0.5914, 0.3833, 0.5916, 0.07593, 0.5926, 0.07336, 0.5926, 0.07851, 0.6032, 0.4596, 0.5954, 0.4711, 0.5954, 0.4596, 0.5832, 0.5804, 0.5893, 0.5859, 0.5882, 0.5864, 0.6166, 0.3957, 0.6128, 0.4021, 0.6117, 0.4015, 0.5784, 0.5208, 0.5772, 0.5208, 0.5784, 0.5093, 0.5784, 0.5093, 0.5772, 0.5208, 0.5772, 0.5093, 0.5798, 0.4849, 0.5793, 0.4964, 0.5793, 0.4849, 0.5798, 0.4964, 0.5793, 0.4964, 0.5798, 0.4849, 0.5882, 0.5864, 0.5896, 0.587, 0.5882, 0.5869, 0.5893, 0.5859, 0.5896, 0.587, 0.5882, 0.5864, 0.5802, 0.5093, 0.5802, 0.5208, 0.5791, 0.5208, 0.5802, 0.5093, 0.5791, 0.5208, 0.5791, 0.5093, 0.6127, 0.4025, 0.6114, 0.4026, 0.6117, 0.4015, 0.6127, 0.4025, 0.6117, 0.4015, 0.6128, 0.4021, 0.5825, 0.5838, 0.5825, 0.5952, 0.5752, 0.5952, 0.5825, 0.5838, 0.5752, 0.5952, 0.5752, 0.5838, 0.6158, 0.4085, 0.6147, 0.4091, 0.6114, 0.4026, 0.6158, 0.4085, 0.6114, 0.4026, 0.6127, 0.4025, 0.6063, 0.1898, 0.5995, 0.2013, 0.5995, 0.1898, 0.6063, 0.2013, 0.5995, 0.2013, 0.6063, 0.1898, 0.5882, 0.5869, 0.5862, 0.5934, 0.5851, 0.5929, 0.5896, 0.587, 0.5862, 0.5934, 0.5882, 0.5869, 0.6032, 0.5076, 0.5954, 0.4961, 0.6032, 0.4961, 0.5917, 0.5872, 0.5997, 0.589, 0.5919, 0.5884, 0.6091, 0.404, 0.6017, 0.4035, 0.6093, 0.4028, 0.5784, 0.5451, 0.5772, 0.5451, 0.5772, 0.5336, 0.5784, 0.5336, 0.5784, 0.5451, 0.5772, 0.5336, 0.5798, 0.4727, 0.5798, 0.4842, 0.5793, 0.4727, 0.5798, 0.4842, 0.5793, 0.4842, 0.5793, 0.4727, 0.5906, 0.5875, 0.5919, 0.5884, 0.5914, 0.5886, 0.5917, 0.5872, 0.5919, 0.5884, 0.5906, 0.5875, 0.5791, 0.5336, 0.5802, 0.5451, 0.5791, 0.5451, 0.5802, 0.5336, 0.5802, 0.5451, 0.5791, 0.5336, 0.6103, 0.4032, 0.6095, 0.4042, 0.6093, 0.4028, 0.6095, 0.4042, 0.6091, 0.404, 0.6093, 0.4028, 0.6027, 0.5198, 0.5954, 0.5083, 0.6027, 0.5083, 0.5954, 0.5198, 0.5954, 0.5083, 0.6027, 0.5198, 0.6138, 0.4096, 0.6127, 0.4102, 0.6103, 0.4032, 0.6127, 0.4102, 0.6095, 0.4042, 0.6103, 0.4032, 0.6063, 0.1655, 0.6063, 0.1769, 0.5995, 0.1655, 0.6063, 0.1769, 0.5995, 0.1769, 0.5995, 0.1655, 0.5872, 0.594, 0.5914, 0.5886, 0.5883, 0.5945, 0.5906, 0.5875, 0.5914, 0.5886, 0.5872, 0.594, 0.6028, 0.04284, 0.5933, 0.05433, 0.5933, 0.04284, 0.5997, 0.589, 0.6059, 0.5824, 0.607, 0.5829, 0.6017, 0.4035, 0.594, 0.3986, 0.5951, 0.398, 0.6028, 0.1159, 0.5933, 0.1274, 0.5933, 0.1159, 0.6067, 0.5739, 0.607, 0.5829, 0.6059, 0.5824, 0.5951, 0.398, 0.5931, 0.3892, 0.5943, 0.3895, 0.6028, 0.09154, 0.5933, 0.103, 0.5933, 0.09154, 0.5914, 0.5649, 0.5851, 0.5715, 0.5841, 0.5709, 0.6169, 0.3866, 0.6092, 0.3817, 0.6096, 0.3805, 0.6026, 0.4412, 0.5931, 0.4527, 0.5931, 0.4412, 0.5841, 0.5709, 0.5844, 0.58, 0.5832, 0.5804, 0.6158, 0.3871, 0.6177, 0.396, 0.6166, 0.3957, 0.6015, 0.1402, 0.6015, 0.1517, 0.5933, 0.1402, 0.5933, 0.1402, 0.6015, 0.1517, 0.5933, 0.1517, 0.5914, 0.5649, 0.5996, 0.5649, 0.5917, 0.566, 0.5996, 0.5649, 0.6012, 0.5673, 0.5917, 0.566, 0.5996, 0.5649, 0.6041, 0.5673, 0.6012, 0.5673, 0.6041, 0.5673, 0.6078, 0.5735, 0.6067, 0.5739, 0.6041, 0.5673, 0.6067, 0.5739, 0.6012, 0.5673, 0.6064, 0.5952, 0.6064, 0.6067, 0.5991, 0.5952, 0.5991, 0.5952, 0.6064, 0.6067, 0.5991, 0.6067, 0.5998, 0.3829, 0.5943, 0.3895, 0.5969, 0.3829, 0.5943, 0.3895, 0.5931, 0.3892, 0.5969, 0.3829, 0.5998, 0.3829, 0.5969, 0.3829, 0.6014, 0.3805, 0.6092, 0.3817, 0.6014, 0.3805, 0.6096, 0.3805, 0.6092, 0.3817, 0.5998, 0.3829, 0.6014, 0.3805, 0.5784, 0.5695, 0.5772, 0.5695, 0.5784, 0.558, 0.5791, 0.5695, 0.5791, 0.558, 0.5803, 0.5695, 0.5925, 0.3859, 0.5884, 0.4589, 0.5914, 0.3833, 0.5925, 0.3808, 0.5914, 0.3833, 0.5884, 0.3067, 0.5867, 0.0003444, 0.5867, 0.07606, 0.5752, 0.0003444, 0.5873, 0.1526, 0.5916, 0.07593, 0.5885, 0.1526, 0.5867, 0.07606, 0.5867, 0.1528, 0.5752, 0.07606, 0.5873, 0.0003444, 0.5885, 0.0003444, 0.5916, 0.07593, 0.5873, 0.3013, 0.5873, 0.2282, 0.5988, 0.3013, 0.5947, 0.4596, 0.5947, 0.5338, 0.5832, 0.4596, 0.6032, 0.4711, 0.5954, 0.4711, 0.6032, 0.4596, 0.5844, 0.58, 0.5893, 0.5859, 0.5832, 0.5804, 0.6177, 0.396, 0.6128, 0.4021, 0.6166, 0.3957, 0.5954, 0.5076, 0.5954, 0.4961, 0.6032, 0.5076, 0.5993, 0.5879, 0.5997, 0.589, 0.5917, 0.5872, 0.6013, 0.4047, 0.6017, 0.4035, 0.6091, 0.404, 0.6028, 0.05433, 0.5933, 0.05433, 0.6028, 0.04284, 0.5993, 0.5879, 0.6059, 0.5824, 0.5997, 0.589, 0.6013, 0.4047, 0.594, 0.3986, 0.6017, 0.4035, 0.6078, 0.5735, 0.607, 0.5829, 0.6067, 0.5739, 0.6028, 0.1274, 0.5933, 0.1274, 0.6028, 0.1159, 0.594, 0.3986, 0.5931, 0.3892, 0.5951, 0.398, 0.6028, 0.103, 0.5933, 0.103, 0.6028, 0.09154, 0.5917, 0.566, 0.5851, 0.5715, 0.5914, 0.5649, 0.6158, 0.3871, 0.6092, 0.3817, 0.6169, 0.3866, 0.6026, 0.4527, 0.5931, 0.4527, 0.6026, 0.4412, 0.5851, 0.5715, 0.5844, 0.58, 0.5841, 0.5709, 0.6169, 0.3866, 0.6177, 0.396, 0.6158, 0.3871, 0.5285, 0.2525, 0.5199, 0.2525, 0.5199, 0.0003444, 0.5285, 0.0003533, 0.4548, 0.2525, 0.4463, 0.2525, 0.4463, 0.0003444, 0.4548, 0.0003661, 0.4824, 0.2525, 0.4739, 0.2525, 0.4739, 0.0003444, 0.4824, 0.000366, 0.5101, 0.2525, 0.5015, 0.2525, 0.5015, 0.0003444, 0.5101, 0.0003533, 0.5292, 0.2525, 0.5377, 0.2525, 0.5377, 0.9751, 0.5292, 0.9752, 0.4923, 0.2525, 0.5008, 0.2525, 0.5008, 0.9751, 0.4923, 0.9752, 0.4831, 0.2525, 0.4916, 0.2525, 0.4916, 0.9751, 0.4831, 0.9752, 0.5568, 0.2525, 0.5653, 0.2525, 0.5653, 0.9751, 0.5568, 0.9752, 0.6079, 0.04215, 0.6139, 0.02761, 0.6139, 0.03613, 0.5933, 0.03613, 0.6079, 0.04215, 0.5994, 0.04215, 0.5933, 0.03613, 0.5933, 0.02761, 0.5994, 0.02159, 0.6079, 0.04215, 0.5994, 0.02159, 0.6079, 0.02159, 0.6139, 0.02761, 0.6079, 0.04215, 0.5476, 0.0003534, 0.5561, 0.0003444, 0.5561, 0.2542, 0.5476, 0.2542, 0.4279, 0.000366, 0.4364, 0.0003444, 0.4364, 0.2542, 0.4279, 0.2542, 0.4371, 0.0003661, 0.4456, 0.0003444, 0.4456, 0.2542, 0.4371, 0.2542, 0.5384, 0.0003534, 0.5469, 0.0003444, 0.5469, 0.2542, 0.5384, 0.2542, 0.5745, 0.9752, 0.566, 0.9751, 0.566, 0.2542, 0.5745, 0.2542, 0.4732, 0.9752, 0.4647, 0.9751, 0.4644, 0.2542, 0.4732, 0.2542, 0.464, 0.9752, 0.4555, 0.9751, 0.4555, 0.2542, 0.4644, 0.2542, 0.5193, 0.9752, 0.5107, 0.9751, 0.5107, 0.2542, 0.5193, 0.2542, 0.5568, 0.0003534, 0.5653, 0.0003444, 0.5653, 0.2525, 0.5568, 0.2525, 0.4831, 0.000366, 0.4916, 0.0003444, 0.4916, 0.2525, 0.4831, 0.2525, 0.4923, 0.000366, 0.5008, 0.0003444, 0.5008, 0.2525, 0.4923, 0.2525, 0.5292, 0.0003534, 0.5377, 0.0003444, 0.5377, 0.2525, 0.5292, 0.2525, 0.5101, 0.9752, 0.5015, 0.9751, 0.5015, 0.2525, 0.5101, 0.2525, 0.4824, 0.9752, 0.4739, 0.9751, 0.4739, 0.2525, 0.4824, 0.2525, 0.4548, 0.9752, 0.4463, 0.9751, 0.4463, 0.2525, 0.4548, 0.2525, 0.5285, 0.9752, 0.5199, 0.9751, 0.5199, 0.2525, 0.5285, 0.2525, 0.1415, 0.992, 0.1415, 0.008092, 0.2819, 0.9908, 0.5791, 0.5701, 0.5778, 0.5815, 0.5778, 0.5701, 0.5772, 0.4964, 0.5786, 0.4849, 0.5786, 0.4964, 0.4238, 0.9843, 0.4252, 0.0003444, 0.4252, 0.9843, 0.5791, 0.5815, 0.5778, 0.5815, 0.5791, 0.5701, 0.5772, 0.4849, 0.5786, 0.4849, 0.5772, 0.4964, 0.4238, 0.0003444, 0.4252, 0.0003444, 0.4238, 0.9843, 0.5752, 0.5831, 0.5765, 0.4596, 0.5765, 0.5831, 0.5765, 0.4596, 0.5752, 0.5831, 0.5752, 0.4596, 0.5825, 0.4596, 0.5812, 0.5829, 0.5812, 0.4596, 0.5812, 0.5829, 0.5825, 0.4596, 0.5825, 0.5829, 0.5786, 0.4596, 0.5772, 0.4717, 0.5772, 0.4596, 0.5772, 0.4842, 0.5786, 0.4724, 0.5786, 0.4842, 0.4259, 0.9822, 0.4272, 0.0003444, 0.4272, 0.9822, 0.5786, 0.4717, 0.5772, 0.4717, 0.5786, 0.4596, 0.5772, 0.4724, 0.5786, 0.4724, 0.5772, 0.4842, 0.4259, 0.0003444, 0.4272, 0.0003444, 0.4259, 0.9822, 0.1415, 0.008092, 0.15, 0.0003444, 0.282, 0.008939, 0.15, 0.0003444, 0.2734, 0.00072, 0.282, 0.008939, 0.282, 0.008939, 0.2819, 0.9908, 0.1415, 0.008092, 0.2819, 0.9908, 0.2732, 0.9991, 0.15, 0.9997, 0.15, 0.9997, 0.1415, 0.992, 0.2819, 0.9908])
_ca = me_1_002.color_attributes.new('Attribute', 'BYTE_COLOR', 'CORNER')
_ca.data.foreach_set('color', [0.0, 1.0, 1.0, 1.0, 0.0, 1.0, 1.0, 1.0, 0.0, 1.0, 1.0, 1.0, 0.0, 1.0, 1.0, 1.0, 0.0, 1.0, 1.0, 1.0, 0.0, 1.0, 1.0, 1.0, 0.0, 1.0, 1.0, 1.0, 0.0, 1.0, 1.0, 1.0, 0.0, 1.0, 1.0, 1.0, 0.0, 1.0, 1.0, 1.0, 0.0, 1.0, 1.0, 1.0, 0.0, 1.0, 1.0, 1.0, 0.0, 1.0, 1.0, 1.0, 0.0, 1.0, 1.0, 1.0, 0.0, 1.0, 1.0, 1.0, 0.0, 1.0, 1.0, 1.0, 0.0, 1.0, 1.0, 1.0, 0.0, 1.0, 1.0, 1.0, 0.0, 1.0, 1.0, 1.0, 0.0, 1.0, 1.0, 1.0, 0.0, 1.0, 1.0, 1.0, 0.0, 1.0, 1.0, 1.0, 0.0, 1.0, 1.0, 1.0, 0.0, 1.0, 1.0, 1.0, 0.0, 1.0, 1.0, 1.0, 0.0, 1.0, 1.0, 1.0, 0.0, 1.0, 1.0, 1.0, 0.0, 1.0, 1.0, 1.0, 0.0, 1.0, 1.0, 1.0, 0.0, 1.0, 1.0, 1.0, 0.0, 1.0, 1.0, 1.0, 0.0, 1.0, 1.0, 1.0, 0.0, 1.0, 1.0, 1.0, 0.0, 1.0, 1.0, 1.0, 0.0, 1.0, 1.0, 1.0, 0.0, 1.0, 1.0, 1.0, 0.0, 1.0, 1.0, 1.0, 0.0, 1.0, 1.0, 1.0, 0.0, 1.0, 1.0, 1.0, 0.0, 1.0, 1.0, 1.0, 0.0, 1.0, 1.0, 1.0, 0.0, 1.0, 1.0, 1.0, 0.0, 1.0, 1.0, 1.0, 0.0, 1.0, 1.0, 1.0, 0.0, 1.0, 1.0, 1.0, 0.0, 1.0, 1.0, 1.0, 0.0, 1.0, 1.0, 1.0, 0.0, 1.0, 1.0, 1.0, 0.0, 1.0, 1.0, 1.0, 0.0, 1.0, 1.0, 1.0, 0.0, 1.0, 1.0, 1.0, 0.0, 1.0, 1.0, 1.0, 0.0, 1.0, 1.0, 1.0, 0.0, 1.0, 1.0, 1.0, 0.0, 1.0, 1.0, 1.0, 0.0, 1.0, 1.0, 1.0, 0.0, 1.0, 1.0, 1.0, 0.0, 1.0, 1.0, 1.0, 0.0, 1.0, 1.0, 1.0, 0.0, 1.0, 1.0, 1.0, 0.0, 1.0, 1.0, 1.0, 0.0, 1.0, 1.0, 1.0, 0.0, 1.0, 1.0, 1.0, 0.0, 1.0, 1.0, 1.0, 0.0, 1.0, 1.0, 1.0, 0.0, 1.0, 1.0, 1.0, 0.0, 1.0, 1.0, 1.0, 0.0, 1.0, 1.0, 1.0, 0.0, 1.0, 1.0, 1.0, 0.0, 1.0, 1.0, 1.0, 0.0, 1.0, 1.0, 1.0, 0.0, 1.0, 1.0, 1.0, 0.0, 1.0, 1.0, 1.0, 0.0, 1.0, 1.0, 1.0, 0.0, 1.0, 1.0, 1.0, 0.0, 1.0, 1.0, 1.0, 0.0, 1.0, 1.0, 1.0, 0.0, 1.0, 1.0, 1.0, 0.0, 1.0, 1.0, 1.0, 0.0, 1.0, 1.0, 1.0, 0.0, 1.0, 1.0, 1.0, 0.0, 1.0, 1.0, 1.0, 0.0, 1.0, 1.0, 1.0, 0.0, 1.0, 1.0, 1.0, 0.0, 1.0, 1.0, 1.0, 0.0, 1.0, 1.0, 1.0, 0.0, 1.0, 1.0, 1.0, 0.0, 1.0, 1.0, 1.0, 0.0, 1.0, 1.0, 1.0, 0.0, 1.0, 1.0, 1.0, 0.0, 1.0, 1.0, 1.0, 0.0, 1.0, 1.0, 1.0, 0.0, 1.0, 1.0, 1.0, 0.0, 1.0, 1.0, 1.0, 0.0, 1.0, 1.0, 1.0, 0.0, 1.0, 1.0, 1.0, 0.0, 1.0, 1.0, 1.0, 0.0, 1.0, 1.0, 1.0, 0.0, 1.0, 1.0, 1.0, 0.0, 1.0, 1.0, 1.0, 0.0, 1.0, 1.0, 1.0, 0.0, 1.0, 1.0, 1.0, 0.0, 1.0, 1.0, 1.0, 0.0, 1.0, 1.0, 1.0, 0.0, 1.0, 1.0, 1.0, 0.0, 1.0, 1.0, 1.0, 0.0, 1.0, 1.0, 1.0, 0.0, 1.0, 1.0, 1.0, 0.0, 1.0, 1.0, 1.0, 0.0, 1.0, 1.0, 1.0, 0.0, 1.0, 1.0, 1.0, 0.0, 1.0, 1.0, 1.0, 0.0, 1.0, 1.0, 1.0, 0.0, 1.0, 1.0, 1.0, 0.0, 1.0, 1.0, 1.0, 0.0, 1.0, 1.0, 1.0, 0.0, 1.0, 1.0, 1.0, 0.0, 1.0, 1.0, 1.0, 0.0, 1.0, 1.0, 1.0, 0.0, 1.0, 1.0, 1.0, 0.0, 1.0, 1.0, 1.0, 0.0, 1.0, 1.0, 1.0, 0.0, 1.0, 1.0, 1.0, 0.0, 1.0, 1.0, 1.0, 0.0, 1.0, 1.0, 1.0, 0.0, 1.0, 1.0, 1.0, 0.0, 1.0, 1.0, 1.0, 0.0, 1.0, 1.0, 1.0, 0.0, 1.0, 1.0, 1.0, 0.0, 1.0, 1.0, 1.0, 0.0, 1.0, 1.0, 1.0, 0.0, 1.0, 1.0, 1.0, 0.0, 1.0, 1.0, 1.0, 0.0, 1.0, 1.0, 1.0, 0.0, 1.0, 1.0, 1.0, 0.0, 1.0, 1.0, 1.0, 0.0, 1.0, 1.0, 1.0, 0.0, 1.0, 1.0, 1.0, 0.0, 1.0, 1.0, 1.0, 0.0, 1.0, 1.0, 1.0, 0.0, 1.0, 1.0, 1.0, 0.0, 1.0, 1.0, 1.0, 0.0, 1.0, 1.0, 1.0, 0.0, 1.0, 1.0, 1.0, 0.0, 1.0, 1.0, 1.0, 0.0, 1.0, 1.0, 1.0, 0.0, 1.0, 1.0, 1.0, 0.0, 1.0, 1.0, 1.0, 0.0, 1.0, 1.0, 1.0, 0.0, 1.0, 1.0, 1.0, 0.0, 1.0, 1.0, 1.0, 0.0, 1.0, 1.0, 1.0, 0.0, 1.0, 1.0, 1.0, 0.0, 1.0, 1.0, 1.0, 0.0, 1.0, 1.0, 1.0, 0.0, 1.0, 1.0, 1.0, 0.0, 1.0, 1.0, 1.0, 0.0, 1.0, 1.0, 1.0, 0.0, 1.0, 1.0, 1.0, 0.0, 1.0, 1.0, 1.0, 0.0, 1.0, 1.0, 1.0, 0.0, 1.0, 1.0, 1.0, 0.0, 1.0, 1.0, 1.0, 0.0, 1.0, 1.0, 1.0, 0.0, 1.0, 1.0, 1.0, 0.0, 1.0, 1.0, 1.0, 0.0, 1.0, 1.0, 1.0, 0.0, 1.0, 1.0, 1.0, 0.0, 1.0, 1.0, 1.0, 0.0, 1.0, 1.0, 1.0, 0.0, 1.0, 1.0, 1.0, 0.0, 1.0, 1.0, 1.0, 0.0, 1.0, 1.0, 1.0, 0.0, 1.0, 1.0, 1.0, 0.0, 1.0, 1.0, 1.0, 0.0, 1.0, 1.0, 1.0, 0.0, 1.0, 1.0, 1.0, 0.0, 1.0, 1.0, 1.0, 0.0, 1.0, 1.0, 1.0, 0.0, 1.0, 1.0, 1.0, 0.0, 1.0, 1.0, 1.0, 0.0, 1.0, 1.0, 1.0, 0.0, 1.0, 1.0, 1.0, 0.0, 1.0, 1.0, 1.0, 0.0, 1.0, 1.0, 1.0, 0.0, 1.0, 1.0, 1.0, 0.0, 1.0, 1.0, 1.0, 0.0, 1.0, 1.0, 1.0, 0.0, 1.0, 1.0, 1.0, 0.0, 1.0, 1.0, 1.0, 0.0, 1.0, 1.0, 1.0, 0.0, 1.0, 1.0, 1.0, 0.0, 1.0, 1.0, 1.0, 0.0, 1.0, 1.0, 1.0, 0.0, 1.0, 1.0, 1.0, 0.0, 1.0, 1.0, 1.0, 0.0, 1.0, 1.0, 1.0, 0.0, 1.0, 1.0, 1.0, 0.0, 1.0, 1.0, 1.0, 0.0, 1.0, 1.0, 1.0, 0.0, 1.0, 1.0, 1.0, 0.0, 1.0, 1.0, 1.0, 0.0, 1.0, 1.0, 1.0, 0.0, 1.0, 1.0, 1.0, 0.0, 1.0, 1.0, 1.0, 0.0, 1.0, 1.0, 1.0, 0.0, 1.0, 1.0, 1.0, 0.0, 1.0, 1.0, 1.0, 0.0, 1.0, 1.0, 1.0, 0.0, 1.0, 1.0, 1.0, 0.0, 1.0, 1.0, 1.0, 0.0, 1.0, 1.0, 1.0, 0.0, 1.0, 1.0, 1.0, 0.0, 1.0, 1.0, 1.0, 0.0, 1.0, 1.0, 1.0, 0.0, 1.0, 1.0, 1.0, 0.0, 1.0, 1.0, 1.0, 0.0, 1.0, 1.0, 1.0, 0.0, 1.0, 1.0, 1.0, 0.0, 1.0, 1.0, 1.0, 0.0, 1.0, 1.0, 1.0, 0.0, 1.0, 1.0, 1.0, 0.0, 1.0, 1.0, 1.0, 0.0, 1.0, 1.0, 1.0, 0.0, 1.0, 1.0, 1.0, 0.0, 1.0, 1.0, 1.0, 0.0, 1.0, 1.0, 1.0, 0.0, 1.0, 1.0, 1.0, 0.0, 1.0, 1.0, 1.0, 0.0, 1.0, 1.0, 1.0, 0.0, 1.0, 1.0, 1.0, 0.0, 1.0, 1.0, 1.0, 0.0, 1.0, 1.0, 1.0, 0.0, 1.0, 1.0, 1.0, 0.0, 1.0, 1.0, 1.0, 0.0, 1.0, 1.0, 1.0, 0.0, 1.0, 1.0, 1.0, 0.0, 1.0, 1.0, 1.0, 0.0, 1.0, 1.0, 1.0, 0.0, 1.0, 1.0, 1.0, 0.0, 1.0, 1.0, 1.0, 0.0, 1.0, 1.0, 1.0, 0.0, 1.0, 1.0, 1.0, 0.0, 1.0, 1.0, 1.0, 0.0, 1.0, 1.0, 1.0, 0.0, 1.0, 1.0, 1.0, 0.0, 1.0, 1.0, 1.0, 0.0, 1.0, 1.0, 1.0, 0.0, 1.0, 1.0, 1.0, 0.0, 1.0, 1.0, 1.0, 0.0, 1.0, 1.0, 1.0, 0.0, 1.0, 1.0, 1.0, 0.0, 1.0, 1.0, 1.0, 0.0, 1.0, 1.0, 1.0, 0.0, 1.0, 1.0, 1.0, 0.0, 1.0, 1.0, 1.0, 0.0, 1.0, 1.0, 1.0, 0.0, 1.0, 1.0, 1.0, 0.0, 1.0, 1.0, 1.0, 0.0, 1.0, 1.0, 1.0, 0.0, 1.0, 1.0, 1.0, 0.0, 1.0, 1.0, 1.0, 0.0, 1.0, 1.0, 1.0, 0.0, 1.0, 1.0, 1.0, 0.0, 1.0, 1.0, 1.0, 0.0, 1.0, 1.0, 1.0, 0.0, 1.0, 1.0, 1.0, 0.0, 1.0, 1.0, 1.0, 0.0, 1.0, 1.0, 1.0, 0.0, 1.0, 1.0, 1.0, 0.0, 1.0, 1.0, 1.0, 0.0, 1.0, 1.0, 1.0, 0.0, 1.0, 1.0, 1.0, 0.0, 1.0, 1.0, 1.0, 0.0, 1.0, 1.0, 1.0, 0.0, 1.0, 1.0, 1.0, 0.0, 1.0, 1.0, 1.0, 0.0, 1.0, 1.0, 1.0, 0.0, 1.0, 1.0, 1.0, 0.0, 1.0, 1.0, 1.0, 0.0, 1.0, 1.0, 1.0, 0.0, 1.0, 1.0, 1.0, 0.0, 1.0, 1.0, 1.0, 0.0, 1.0, 1.0, 1.0, 0.0, 1.0, 1.0, 1.0, 0.0, 1.0, 1.0, 1.0, 0.0, 1.0, 1.0, 1.0, 0.0, 1.0, 1.0, 1.0, 0.0, 1.0, 1.0, 1.0, 0.0, 1.0, 1.0, 1.0, 0.0, 1.0, 1.0, 1.0, 0.0, 1.0, 1.0, 1.0, 0.0, 1.0, 1.0, 1.0, 0.0, 1.0, 1.0, 1.0, 0.0, 1.0, 1.0, 1.0, 0.0, 1.0, 1.0, 1.0, 0.0, 1.0, 1.0, 1.0, 0.0, 1.0, 1.0, 1.0, 0.0, 1.0, 1.0, 1.0, 0.0, 1.0, 1.0, 1.0, 0.0, 1.0, 1.0, 1.0, 0.0, 1.0, 1.0, 1.0, 0.0, 1.0, 1.0, 1.0, 0.0, 1.0, 1.0, 1.0, 0.0, 1.0, 1.0, 1.0, 0.0, 1.0, 1.0, 1.0, 0.0, 1.0, 1.0, 1.0, 0.0, 1.0, 1.0, 1.0, 0.0, 1.0, 1.0, 1.0, 0.0, 1.0, 1.0, 1.0, 0.0, 1.0, 1.0, 1.0, 0.0, 1.0, 1.0, 1.0, 0.0, 1.0, 1.0, 1.0, 0.0, 1.0, 1.0, 1.0, 0.0, 1.0, 1.0, 1.0, 0.0, 1.0, 1.0, 1.0, 0.0, 1.0, 1.0, 1.0, 0.0, 1.0, 1.0, 1.0, 0.0, 1.0, 1.0, 1.0, 0.0, 1.0, 1.0, 1.0, 0.0, 1.0, 1.0, 1.0, 0.0, 1.0, 1.0, 1.0, 0.0, 1.0, 1.0, 1.0, 0.0, 1.0, 1.0, 1.0, 0.0, 1.0, 0.1329, 1.0, 0.0, 1.0, 0.1329, 1.0, 0.0, 1.0, 0.1329, 1.0, 0.0, 1.0, 0.1329, 1.0, 0.0, 1.0, 0.1329, 1.0, 0.0, 1.0, 0.1329, 1.0, 0.0, 1.0, 0.1329, 1.0, 0.0, 1.0, 0.1329, 1.0, 0.0, 1.0, 0.1329, 1.0, 0.0, 1.0, 0.1329, 1.0, 0.0, 1.0, 0.1329, 1.0, 0.0, 1.0, 0.1329, 1.0, 0.0, 1.0, 0.1329, 1.0, 0.0, 1.0, 0.1329, 1.0, 0.0, 1.0, 0.1329, 1.0, 0.0, 1.0, 0.1329, 1.0, 0.0331, 1.0, 0.0, 1.0, 0.0331, 1.0, 0.0, 1.0, 0.0331, 1.0, 0.0, 1.0, 0.0331, 1.0, 0.0, 1.0, 0.0331, 1.0, 0.0, 1.0, 0.0331, 1.0, 0.0, 1.0, 0.0331, 1.0, 0.0, 1.0, 0.0331, 1.0, 0.0, 1.0, 0.0331, 1.0, 0.0, 1.0, 0.0331, 1.0, 0.0, 1.0, 0.0331, 1.0, 0.0, 1.0, 0.0331, 1.0, 0.0, 1.0, 0.0331, 1.0, 0.0, 1.0, 0.0331, 1.0, 0.0, 1.0, 0.0331, 1.0, 0.0, 1.0, 0.0331, 1.0, 0.0, 1.0, 0.0331, 1.0, 0.0, 1.0, 0.0331, 1.0, 0.0, 1.0, 0.0331, 1.0, 0.0, 1.0, 0.0331, 1.0, 0.0, 1.0, 0.0331, 1.0, 0.0, 1.0, 0.0331, 1.0, 0.0, 1.0, 0.0331, 1.0, 0.0, 1.0, 0.0331, 1.0, 0.0, 1.0, 0.0331, 1.0, 0.0, 1.0, 0.0331, 1.0, 0.0, 1.0, 0.0331, 1.0, 0.0, 1.0, 0.0331, 1.0, 0.0, 1.0, 0.0331, 1.0, 0.0, 1.0, 0.0331, 1.0, 0.0, 1.0, 0.0, 1.0, 1.0, 1.0, 0.0, 1.0, 1.0, 1.0, 0.0, 1.0, 1.0, 1.0, 0.0, 1.0, 1.0, 1.0, 0.0, 1.0, 1.0, 1.0, 0.0, 1.0, 1.0, 1.0, 0.0, 1.0, 1.0, 1.0, 0.0, 1.0, 1.0, 1.0, 0.0, 1.0, 1.0, 1.0, 0.0, 1.0, 1.0, 1.0, 0.0, 1.0, 1.0, 1.0, 0.0, 1.0, 1.0, 1.0, 0.0, 1.0, 1.0, 1.0, 0.0, 1.0, 1.0, 1.0, 0.0, 1.0, 1.0, 1.0, 0.0, 1.0, 1.0, 1.0, 0.0, 1.0, 1.0, 1.0, 0.0, 1.0, 1.0, 1.0, 0.0, 1.0, 1.0, 1.0, 0.0, 1.0, 1.0, 1.0, 0.0, 1.0, 1.0, 1.0, 0.0, 1.0, 1.0, 1.0, 0.0, 1.0, 1.0, 1.0, 0.0, 1.0, 1.0, 1.0, 0.0, 1.0, 1.0, 1.0, 0.0, 1.0, 1.0, 1.0, 0.0, 1.0, 1.0, 1.0, 0.0, 1.0, 1.0, 1.0, 0.0, 1.0, 1.0, 1.0, 0.0, 1.0, 1.0, 1.0, 0.0, 1.0, 1.0, 1.0, 0.0, 1.0, 1.0, 1.0, 0.0, 1.0, 1.0, 1.0, 0.0, 1.0, 1.0, 1.0, 0.0, 1.0, 1.0, 1.0, 0.0, 1.0, 1.0, 1.0, 0.0, 1.0, 1.0, 1.0, 0.0, 1.0, 1.0, 1.0, 0.0, 1.0, 1.0, 1.0, 0.0, 1.0, 1.0, 1.0, 0.0, 1.0, 1.0, 1.0, 0.0, 1.0, 1.0, 1.0, 0.0, 1.0, 1.0, 1.0, 0.0, 1.0, 1.0, 1.0, 0.0, 1.0, 1.0, 1.0, 0.0, 1.0, 1.0, 1.0, 0.0, 1.0, 1.0, 1.0, 0.0, 1.0, 1.0, 1.0, 0.0, 1.0, 1.0, 1.0, 0.0, 1.0, 1.0, 1.0, 0.0, 1.0, 1.0, 1.0, 0.0, 1.0, 1.0, 1.0, 0.0, 1.0, 1.0, 1.0, 0.0, 1.0, 1.0, 1.0, 0.0, 1.0, 1.0, 1.0, 0.0, 1.0, 1.0, 1.0, 0.0, 1.0, 1.0, 1.0, 0.0, 1.0, 1.0, 1.0, 0.0, 1.0, 1.0, 1.0, 0.0, 1.0, 1.0, 1.0, 0.0, 1.0, 1.0, 1.0, 0.0, 1.0, 1.0, 1.0, 0.0, 1.0, 1.0, 1.0, 0.0, 1.0, 1.0, 1.0, 0.0, 1.0, 1.0, 1.0, 0.0, 1.0, 1.0, 1.0, 0.0, 1.0, 1.0, 1.0, 0.0, 1.0, 1.0, 1.0, 0.0, 1.0, 1.0, 1.0, 0.0, 1.0, 1.0, 1.0, 0.0, 1.0, 1.0, 1.0, 0.0, 1.0, 1.0, 1.0, 0.0, 1.0, 1.0, 1.0, 0.0, 1.0, 1.0, 1.0, 0.0, 1.0, 1.0, 1.0, 0.0, 1.0, 1.0, 1.0, 0.0, 1.0, 1.0, 1.0, 0.0, 1.0, 1.0, 1.0, 0.0, 1.0, 1.0, 1.0, 0.0, 1.0, 1.0, 1.0, 0.0, 1.0, 1.0, 1.0, 0.0, 1.0, 1.0, 1.0, 0.0, 1.0, 1.0, 1.0, 0.0, 1.0, 1.0, 1.0, 0.0, 1.0, 1.0, 1.0, 0.0, 1.0, 1.0, 1.0, 0.0, 1.0, 1.0, 1.0, 0.0, 1.0, 1.0, 1.0, 0.0, 1.0, 1.0, 1.0, 0.0, 1.0, 1.0, 1.0, 0.0, 1.0, 1.0, 1.0, 0.0, 1.0, 1.0, 1.0, 0.0, 1.0, 1.0, 1.0, 0.0, 1.0, 1.0, 1.0, 0.0, 1.0, 1.0, 1.0, 0.0, 1.0, 1.0, 1.0, 0.0, 1.0, 1.0, 1.0, 0.0, 1.0, 1.0, 1.0, 0.0, 1.0, 1.0, 1.0, 0.0, 1.0, 1.0, 1.0, 0.0, 1.0, 1.0, 1.0, 0.0, 1.0, 1.0, 1.0, 0.0, 1.0, 1.0, 1.0, 0.0, 1.0, 1.0, 1.0, 0.0, 1.0, 1.0, 1.0, 0.0, 1.0, 1.0, 1.0, 0.0, 1.0, 1.0, 1.0, 0.0, 1.0, 1.0, 1.0, 0.0, 1.0, 1.0, 1.0, 0.0, 1.0, 1.0, 1.0, 0.0, 1.0, 1.0, 1.0, 0.0, 1.0, 1.0, 1.0, 0.0, 1.0, 1.0, 1.0, 0.0, 1.0, 1.0, 1.0, 0.0, 1.0, 1.0, 1.0, 0.0, 1.0, 1.0, 1.0, 0.0, 1.0, 1.0, 1.0, 0.0, 1.0, 1.0, 1.0, 0.0, 1.0, 1.0, 1.0, 0.0, 1.0, 1.0, 1.0, 0.0, 1.0, 1.0, 1.0, 0.0, 1.0, 1.0, 1.0, 0.0, 1.0, 1.0, 1.0, 0.0, 1.0, 1.0, 1.0, 0.0, 1.0, 1.0, 1.0, 0.0, 1.0, 1.0, 1.0, 0.0, 1.0, 1.0, 1.0, 0.0, 1.0, 1.0, 1.0, 0.0, 1.0, 1.0, 1.0, 0.0, 1.0, 1.0, 1.0, 0.0, 1.0, 1.0, 1.0, 0.0, 1.0, 1.0, 1.0, 0.0, 1.0, 1.0, 1.0, 0.0, 1.0, 1.0, 1.0, 0.0, 1.0, 1.0, 1.0, 0.0, 1.0, 1.0, 1.0, 0.0, 1.0, 1.0, 1.0, 0.0, 1.0, 1.0, 1.0, 0.0, 1.0, 1.0, 1.0, 0.0, 1.0, 1.0, 1.0, 0.0, 1.0, 1.0, 1.0, 0.0, 1.0, 1.0, 1.0, 0.0, 1.0, 1.0, 1.0, 0.0, 1.0, 1.0, 1.0, 0.0, 1.0, 1.0, 1.0, 0.0, 1.0, 1.0, 1.0, 0.0, 1.0, 1.0, 1.0, 0.0, 1.0, 1.0, 1.0, 0.0, 1.0, 1.0, 1.0, 0.0, 1.0, 1.0, 1.0, 0.0, 1.0, 1.0, 1.0, 0.0, 1.0, 1.0, 1.0, 0.0, 1.0, 1.0, 1.0, 0.0, 1.0, 1.0, 1.0, 0.0, 1.0, 1.0, 1.0, 0.0, 1.0, 1.0, 1.0, 0.0, 1.0, 1.0, 1.0, 0.0, 1.0, 1.0, 1.0, 0.0, 1.0, 1.0, 1.0, 0.0, 1.0, 1.0, 1.0, 0.0, 1.0, 1.0, 1.0, 0.0, 1.0, 1.0, 1.0, 0.0, 1.0, 1.0, 1.0, 0.0, 1.0, 1.0, 1.0, 0.0, 1.0, 1.0, 1.0, 0.0, 1.0, 1.0, 1.0, 0.0, 1.0, 1.0, 1.0, 0.0, 1.0, 1.0, 1.0, 0.0, 1.0, 1.0, 1.0, 0.0, 1.0, 1.0, 1.0, 0.0, 1.0, 1.0, 1.0, 0.0, 1.0, 1.0, 1.0, 0.0, 1.0, 1.0, 1.0, 0.0, 1.0, 1.0, 1.0, 0.0, 1.0, 1.0, 1.0, 0.0, 1.0, 1.0, 1.0, 0.0, 1.0, 1.0, 1.0, 0.0, 1.0, 1.0, 1.0, 0.0, 1.0, 1.0, 1.0, 0.0, 1.0, 1.0, 1.0, 0.0, 1.0, 1.0, 1.0, 0.0, 1.0, 1.0, 1.0, 0.0, 1.0, 1.0, 1.0, 0.0, 1.0, 1.0, 1.0, 0.0, 1.0, 1.0, 1.0, 0.0, 1.0, 1.0, 1.0, 0.0, 1.0, 1.0, 1.0, 0.0, 1.0, 1.0, 1.0, 0.0, 1.0, 1.0, 1.0, 0.0, 1.0, 1.0, 1.0, 0.0, 1.0, 1.0, 1.0, 0.0, 1.0, 1.0, 1.0, 0.0, 1.0, 1.0, 1.0, 0.0, 1.0, 1.0, 1.0, 0.0, 1.0, 1.0, 1.0, 0.0, 1.0, 1.0, 1.0, 0.0, 1.0, 1.0, 1.0, 0.0, 1.0, 1.0, 1.0, 0.0, 1.0, 1.0, 1.0, 0.0, 1.0, 1.0, 1.0, 0.0, 1.0, 1.0, 1.0, 0.0, 1.0, 1.0, 1.0, 0.0, 1.0, 1.0, 1.0, 0.0, 1.0, 1.0, 1.0, 0.0, 1.0, 1.0, 1.0, 0.0, 1.0, 1.0, 1.0, 0.0, 1.0, 1.0, 1.0, 0.0, 1.0, 1.0, 1.0, 0.0, 1.0, 1.0, 1.0, 0.0, 1.0, 1.0, 1.0, 0.0, 1.0, 1.0, 1.0, 0.0, 1.0, 1.0, 1.0, 0.0, 1.0, 1.0, 1.0, 0.0, 1.0, 1.0, 1.0, 0.0, 1.0, 1.0, 1.0, 0.0, 1.0, 1.0, 1.0, 0.0, 1.0, 1.0, 1.0, 0.0, 1.0, 1.0, 1.0, 0.0, 1.0, 1.0, 1.0, 0.0, 1.0, 1.0, 1.0, 0.0, 1.0, 1.0, 1.0, 0.0, 1.0, 1.0, 1.0, 0.0, 1.0, 1.0, 1.0, 0.0, 1.0, 1.0, 1.0, 0.0, 1.0, 1.0, 1.0, 0.0, 1.0, 1.0, 1.0, 0.0, 1.0, 1.0, 1.0, 0.0, 1.0, 1.0, 1.0, 0.0, 1.0, 1.0, 1.0, 0.0, 1.0, 1.0, 1.0, 0.0, 1.0, 1.0, 1.0, 0.0, 1.0, 1.0, 1.0, 0.0, 1.0, 1.0, 1.0, 0.0, 1.0, 1.0, 1.0, 0.0, 1.0, 1.0, 1.0, 0.0, 1.0, 1.0, 1.0, 0.0, 1.0, 1.0, 1.0, 0.0, 1.0, 1.0, 1.0, 0.0, 1.0, 1.0, 1.0, 0.0, 1.0, 1.0, 1.0, 0.0, 1.0, 1.0, 1.0, 0.0, 1.0, 1.0, 1.0, 0.0, 1.0, 1.0, 1.0, 0.0, 1.0, 1.0, 1.0, 0.0, 1.0, 1.0, 1.0, 0.0, 1.0, 1.0, 1.0, 0.0, 1.0, 1.0, 1.0, 0.0, 1.0, 1.0, 1.0, 0.0, 1.0, 1.0, 1.0, 0.0, 1.0, 1.0, 1.0, 0.0, 1.0, 1.0, 1.0, 0.0, 1.0, 1.0, 1.0, 0.0, 1.0, 1.0, 1.0, 0.0, 1.0, 1.0, 1.0, 0.0, 1.0, 1.0, 1.0, 0.0, 1.0, 1.0, 1.0, 0.0, 1.0, 1.0, 1.0, 0.0, 1.0, 1.0, 1.0, 0.0, 1.0, 1.0, 1.0, 0.0, 1.0, 1.0, 1.0, 0.0, 1.0, 1.0, 1.0, 0.0, 1.0, 1.0, 1.0, 0.0, 1.0, 1.0, 1.0, 0.0, 1.0, 1.0, 1.0, 0.0, 1.0, 1.0, 1.0, 0.0, 1.0, 1.0, 1.0, 0.0, 1.0, 1.0, 1.0, 0.0, 1.0, 1.0, 1.0, 0.0, 1.0, 1.0, 1.0, 0.0, 1.0, 1.0, 1.0, 0.0, 1.0, 1.0, 1.0, 0.0, 1.0, 1.0, 1.0, 0.0, 1.0, 1.0, 1.0, 0.0, 1.0, 1.0, 1.0, 0.0, 1.0, 1.0, 1.0, 0.0, 1.0, 1.0, 1.0, 0.0, 1.0, 1.0, 1.0, 0.0, 1.0, 1.0, 1.0, 0.0, 1.0, 1.0, 1.0, 0.0, 1.0, 1.0, 1.0, 0.0, 1.0, 1.0, 1.0, 0.0, 1.0, 1.0, 1.0, 0.0, 1.0, 1.0, 1.0, 0.0, 1.0, 1.0, 1.0, 0.0, 1.0, 1.0, 1.0, 0.0, 1.0, 1.0, 1.0, 0.0, 1.0, 1.0, 1.0, 0.0, 1.0, 1.0, 1.0, 0.0, 1.0, 1.0, 1.0, 0.0, 1.0, 1.0, 1.0, 0.0, 1.0, 1.0, 1.0, 0.0, 1.0, 1.0, 1.0, 0.0, 1.0, 1.0, 1.0, 0.0, 1.0, 1.0, 1.0, 0.0, 1.0, 1.0, 1.0, 0.0, 1.0, 1.0, 1.0, 0.0, 1.0, 1.0, 1.0, 0.0, 1.0, 1.0, 1.0, 0.0, 1.0, 1.0, 1.0, 0.0, 1.0, 1.0, 1.0, 0.0, 1.0, 1.0, 1.0, 0.0, 1.0, 1.0, 1.0, 0.0, 1.0, 1.0, 1.0, 0.0, 1.0, 1.0, 1.0, 0.0, 1.0, 1.0, 1.0, 0.0, 1.0, 1.0, 1.0, 0.0, 1.0, 1.0, 1.0, 0.0, 1.0, 1.0, 1.0, 0.0, 1.0, 1.0, 1.0, 0.0, 1.0, 1.0, 1.0, 0.0, 1.0, 1.0, 1.0, 0.0, 1.0, 1.0, 1.0, 0.0, 1.0, 1.0, 1.0, 0.0, 1.0, 1.0, 1.0, 0.0, 1.0, 1.0, 1.0, 0.0, 1.0, 1.0, 1.0, 0.0, 1.0, 1.0, 1.0, 0.0, 1.0, 1.0, 1.0, 0.0, 1.0, 1.0, 1.0, 0.0, 1.0, 1.0, 1.0, 0.0, 1.0, 1.0, 1.0, 0.0, 1.0, 1.0, 1.0, 0.0, 1.0, 1.0, 1.0, 0.0, 1.0, 1.0, 1.0, 0.0, 1.0, 0.1329, 1.0, 0.0, 1.0, 0.1329, 1.0, 0.0, 1.0, 0.1329, 1.0, 0.0, 1.0, 0.1329, 1.0, 0.0, 1.0, 0.1329, 1.0, 0.0, 1.0, 0.1329, 1.0, 0.0, 1.0, 0.1329, 1.0, 0.0, 1.0, 0.1329, 1.0, 0.0, 1.0, 0.1329, 1.0, 0.0, 1.0, 0.1329, 1.0, 0.0, 1.0, 0.1329, 1.0, 0.0, 1.0, 0.1329, 1.0, 0.0, 1.0, 0.1329, 1.0, 0.0, 1.0, 0.1329, 1.0, 0.0, 1.0, 0.1329, 1.0, 0.0, 1.0, 0.1329, 1.0, 0.0331, 1.0, 0.0, 1.0, 0.0331, 1.0, 0.0, 1.0, 0.0331, 1.0, 0.0, 1.0, 0.0331, 1.0, 0.0, 1.0, 0.0331, 1.0, 0.0, 1.0, 0.0331, 1.0, 0.0, 1.0, 0.0331, 1.0, 0.0, 1.0, 0.0331, 1.0, 0.0, 1.0, 0.0331, 1.0, 0.0, 1.0, 0.0331, 1.0, 0.0, 1.0, 0.0331, 1.0, 0.0, 1.0, 0.0331, 1.0, 0.0, 1.0, 0.0331, 1.0, 0.0, 1.0, 0.0331, 1.0, 0.0, 1.0, 0.0331, 1.0, 0.0, 1.0, 0.0331, 1.0, 0.0, 1.0, 0.0331, 1.0, 0.0, 1.0, 0.0331, 1.0, 0.0, 1.0, 0.0331, 1.0, 0.0, 1.0, 0.0331, 1.0, 0.0, 1.0, 0.0331, 1.0, 0.0, 1.0, 0.0331, 1.0, 0.0, 1.0, 0.0331, 1.0, 0.0, 1.0, 0.0331, 1.0, 0.0, 1.0, 0.0331, 1.0, 0.0, 1.0, 0.0331, 1.0, 0.0, 1.0, 0.0331, 1.0, 0.0, 1.0, 0.0331, 1.0, 0.0, 1.0, 0.0331, 1.0, 0.0, 1.0, 0.0331, 1.0, 0.0, 1.0, 0.0, 1.0, 0.1329, 1.0, 0.0, 1.0, 0.1329, 1.0, 0.0, 1.0, 0.1329, 1.0, 0.0, 1.0, 0.1329, 1.0, 0.0, 1.0, 0.1329, 1.0, 0.0, 1.0, 0.1329, 1.0, 0.0, 1.0, 0.1329, 1.0, 0.0, 1.0, 0.1329, 1.0, 0.0, 1.0, 0.1329, 1.0, 0.0, 1.0, 0.1329, 1.0, 0.0, 1.0, 0.1329, 1.0, 0.0, 1.0, 0.1329, 1.0, 0.0, 1.0, 0.1329, 1.0, 0.0, 1.0, 0.1329, 1.0, 0.0, 1.0, 0.1329, 1.0, 0.0, 1.0, 0.1329, 1.0, 0.0331, 1.0, 0.0, 1.0, 0.0331, 1.0, 0.0, 1.0, 0.0331, 1.0, 0.0, 1.0, 0.0331, 1.0, 0.0, 1.0, 0.0331, 1.0, 0.0, 1.0, 0.0331, 1.0, 0.0, 1.0, 0.0331, 1.0, 0.0, 1.0, 0.0331, 1.0, 0.0, 1.0, 0.0331, 1.0, 0.0, 1.0, 0.0331, 1.0, 0.0, 1.0, 0.0331, 1.0, 0.0, 1.0, 0.0331, 1.0, 0.0, 1.0, 0.0331, 1.0, 0.0, 1.0, 0.0331, 1.0, 0.0, 1.0, 0.0331, 1.0, 0.0, 1.0, 0.0331, 1.0, 0.0, 1.0, 0.0, 1.0, 0.1329, 1.0, 0.0, 1.0, 0.1329, 1.0, 0.0, 1.0, 0.1329, 1.0, 0.0, 1.0, 0.1329, 1.0, 0.0, 1.0, 0.1329, 1.0, 0.0, 1.0, 0.1329, 1.0, 0.0, 1.0, 0.1329, 1.0, 0.0, 1.0, 0.1329, 1.0, 0.0, 1.0, 0.1329, 1.0, 0.0, 1.0, 0.1329, 1.0, 0.0, 1.0, 0.1329, 1.0, 0.0, 1.0, 0.1329, 1.0, 0.0, 1.0, 0.1329, 1.0, 0.0, 1.0, 0.1329, 1.0, 0.0, 1.0, 0.1329, 1.0, 0.0, 1.0, 0.1329, 1.0, 0.0331, 1.0, 0.0, 1.0, 0.0331, 1.0, 0.0, 1.0, 0.0331, 1.0, 0.0, 1.0, 0.0331, 1.0, 0.0, 1.0, 0.0331, 1.0, 0.0, 1.0, 0.0331, 1.0, 0.0, 1.0, 0.0331, 1.0, 0.0, 1.0, 0.0331, 1.0, 0.0, 1.0, 0.0331, 1.0, 0.0, 1.0, 0.0331, 1.0, 0.0, 1.0, 0.0331, 1.0, 0.0, 1.0, 0.0331, 1.0, 0.0, 1.0, 0.0331, 1.0, 0.0, 1.0, 0.0331, 1.0, 0.0, 1.0, 0.0331, 1.0, 0.0, 1.0, 0.0331, 1.0, 0.0, 1.0, 0.6038, 1.0, 0.0, 1.0, 0.6038, 1.0, 0.0, 1.0, 0.6038, 1.0, 0.0, 1.0, 0.6038, 1.0, 0.0, 1.0, 0.6038, 1.0, 0.0, 1.0, 0.6038, 1.0, 0.0, 1.0, 0.6038, 1.0, 0.0, 1.0, 0.6038, 1.0, 0.0, 1.0, 0.6038, 1.0, 0.0, 1.0, 0.6038, 1.0, 0.0, 1.0, 0.6038, 1.0, 0.0, 1.0, 0.6038, 1.0, 0.0, 1.0, 0.6038, 1.0, 0.0, 1.0, 0.6038, 1.0, 0.0, 1.0, 0.6038, 1.0, 0.0, 1.0, 0.6038, 1.0, 0.0, 1.0, 0.6038, 1.0, 0.0, 1.0, 0.6038, 1.0, 0.0, 1.0, 0.6038, 1.0, 0.0, 1.0, 0.6038, 1.0, 0.0, 1.0, 0.6038, 1.0, 0.0, 1.0, 0.6038, 1.0, 0.0, 1.0, 0.6038, 1.0, 0.0, 1.0, 0.6038, 1.0, 0.0, 1.0, 0.6038, 1.0, 0.0, 1.0, 0.6038, 1.0, 0.0, 1.0, 0.6038, 1.0, 0.0, 1.0, 0.6038, 1.0, 0.0, 1.0, 0.6038, 1.0, 0.0, 1.0, 0.6038, 1.0, 0.0, 1.0, 0.6038, 1.0, 0.0, 1.0, 0.6038, 1.0, 0.0, 1.0, 0.6038, 1.0, 0.0, 1.0, 0.6038, 1.0, 0.0, 1.0, 0.6038, 1.0, 0.0, 1.0, 0.6038, 1.0, 0.0, 1.0, 0.6038, 1.0, 0.0, 1.0, 0.6038, 1.0, 0.0, 1.0, 0.6038, 1.0, 0.0, 1.0, 0.6038, 1.0, 0.0, 1.0, 0.6038, 1.0, 0.0, 1.0, 0.6038, 1.0, 0.0, 1.0, 0.6038, 1.0, 0.0, 1.0, 0.6038, 1.0, 0.0, 1.0, 0.6038, 1.0, 0.0, 1.0, 0.6038, 1.0, 0.0, 1.0, 0.6038, 1.0, 0.0, 1.0, 0.6038, 1.0, 0.0, 1.0, 0.6038, 1.0, 0.0, 1.0, 0.6038, 1.0, 0.0, 1.0, 0.6038, 1.0, 0.0, 1.0, 0.6038, 1.0, 0.0, 1.0, 0.6038, 1.0, 0.0, 1.0, 0.6038, 1.0, 0.0, 1.0, 0.6038, 1.0, 0.0, 1.0, 0.6038, 1.0, 0.0, 1.0, 0.6038, 1.0, 0.0, 1.0, 0.6038, 1.0, 0.0, 1.0, 0.6038, 1.0, 0.0, 1.0, 0.6038, 1.0, 0.0, 1.0, 0.6038, 1.0, 0.0, 1.0, 0.6038, 1.0, 0.0, 1.0, 0.6038, 1.0, 0.0, 1.0, 0.6038, 1.0, 0.0, 1.0, 0.6038, 1.0, 0.0, 1.0, 0.6038, 1.0, 0.0, 1.0])
me_1_002.materials.append(mat_sign_base)
me_1_002.materials.append(mat_sign_writing)
me_1_002.use_paint_bone_selection = False
me_1_002.use_paint_mask = True
me_1_002.update()
me_1_003 = bpy.data.meshes.new('1.003')
me_1_003.from_pydata([(-1.314, -0.001834, 1.646), (1.324, -0.001834, 1.638), (-1.307, -0.001834, 1.638), (1.331, -0.001834, 1.646), (1.321, -0.001834, 1.967), (1.329, -0.001834, 1.958), (-1.313, -0.001834, 1.959), (-1.305, -0.001834, 1.967), (1.332, -0.001834, 1.992), (1.354, -0.001834, 1.968), (1.335, -0.001834, 1.613), (-1.318, -0.001834, 1.613), (1.356, -0.001834, 1.636), (-1.316, -0.001834, 1.992), (-1.339, -0.001834, 1.636), (-1.338, -0.001834, 1.969)], [], [(4, 7, 2), (4, 5, 9, 8), (1, 2, 11, 10), (3, 1, 10, 12), (7, 4, 8, 13), (5, 3, 12, 9), (2, 0, 14, 11), (0, 6, 15, 14), (6, 7, 13, 15), (6, 0, 7), (0, 2, 7), (2, 1, 4), (1, 3, 4), (3, 5, 4)])
me_1_003.polygons.foreach_set('use_smooth', [True] * 14)
_k = set([(0, 2), (0, 6), (1, 2), (1, 3), (3, 5), (4, 5), (4, 7), (6, 7), (8, 9), (8, 13), (9, 12), (10, 11), (10, 12), (11, 14), (13, 15), (14, 15)])
me_1_003.attributes.new('sharp_edge', 'BOOLEAN', 'EDGE').data.foreach_set('value', [ (min(e.vertices), max(e.vertices)) in _k for e in me_1_003.edges])
_uv = me_1_003.uv_layers.new(name='UVMap')
_uv.uv.foreach_set('vector', [0.2919, 0.9868, 0.2919, 0.01287, 0.4138, 0.01219, 0.2919, 0.9868, 0.2951, 0.9898, 0.2914, 0.9991, 0.2826, 0.9908, 0.4138, 0.9879, 0.4138, 0.01219, 0.4231, 0.008092, 0.4231, 0.992, 0.4111, 0.9904, 0.4138, 0.9879, 0.4231, 0.992, 0.4146, 0.9997, 0.2919, 0.01287, 0.2919, 0.9868, 0.2826, 0.9908, 0.2826, 0.008937, 0.2951, 0.9898, 0.4111, 0.9904, 0.4146, 0.9997, 0.2914, 0.9991, 0.4138, 0.01219, 0.411, 0.009627, 0.4146, 0.0003444, 0.4231, 0.008092, 0.411, 0.009627, 0.2949, 0.009979, 0.2912, 0.0007187, 0.4146, 0.0003444, 0.2949, 0.009979, 0.2919, 0.01287, 0.2826, 0.008937, 0.2912, 0.0007187, 0.2949, 0.009979, 0.411, 0.009627, 0.2919, 0.01287, 0.411, 0.009627, 0.4138, 0.01219, 0.2919, 0.01287, 0.4138, 0.01219, 0.4138, 0.9879, 0.2919, 0.9868, 0.4138, 0.9879, 0.4111, 0.9904, 0.2919, 0.9868, 0.4111, 0.9904, 0.2951, 0.9898, 0.2919, 0.9868])
_ca = me_1_003.color_attributes.new('Attribute', 'BYTE_COLOR', 'CORNER')
_ca.data.foreach_set('color', [1.0, 0.3185, 0.0, 1.0, 1.0, 0.3185, 0.0, 1.0, 1.0, 0.3185, 0.0, 1.0, 1.0, 0.0, 0.0, 1.0, 1.0, 0.0, 0.0, 1.0, 1.0, 0.0, 0.0, 1.0, 1.0, 0.0, 0.0, 1.0, 1.0, 0.0, 0.0, 1.0, 1.0, 0.0, 0.0, 1.0, 1.0, 0.0, 0.0, 1.0, 1.0, 0.0, 0.0, 1.0, 1.0, 0.0, 0.0, 1.0, 1.0, 0.0, 0.0, 1.0, 1.0, 0.0, 0.0, 1.0, 1.0, 0.0, 0.0, 1.0, 1.0, 0.0, 0.0, 1.0, 1.0, 0.0, 0.0, 1.0, 1.0, 0.0, 0.0, 1.0, 1.0, 0.0, 0.0, 1.0, 1.0, 0.0, 0.0, 1.0, 1.0, 0.0, 0.0, 1.0, 1.0, 0.0, 0.0, 1.0, 1.0, 0.0, 0.0, 1.0, 1.0, 0.0, 0.0, 1.0, 1.0, 0.0, 0.0, 1.0, 1.0, 0.0, 0.0, 1.0, 1.0, 0.0, 0.0, 1.0, 1.0, 0.0, 0.0, 1.0, 1.0, 0.0, 0.0, 1.0, 1.0, 0.0, 0.0, 1.0, 1.0, 0.0, 0.0, 1.0, 1.0, 0.0, 0.0, 1.0, 1.0, 0.0, 0.0, 1.0, 1.0, 0.0, 0.0, 1.0, 1.0, 0.0, 0.0, 1.0, 1.0, 0.3185, 0.0, 1.0, 1.0, 0.3185, 0.0, 1.0, 1.0, 0.3185, 0.0, 1.0, 1.0, 0.3185, 0.0, 1.0, 1.0, 0.3185, 0.0, 1.0, 1.0, 0.3185, 0.0, 1.0, 1.0, 0.3185, 0.0, 1.0, 1.0, 0.3185, 0.0, 1.0, 1.0, 0.3185, 0.0, 1.0, 1.0, 0.3185, 0.0, 1.0, 1.0, 0.3185, 0.0, 1.0, 1.0, 0.3185, 0.0, 1.0, 1.0, 0.3185, 0.0, 1.0, 1.0, 0.3185, 0.0, 1.0, 1.0, 0.3185, 0.0, 1.0])
me_1_003.materials.append(mat_sign_base)
me_1_003.materials.append(mat_sign_writing)
me_1_003.use_paint_bone_selection = False
me_1_003.use_paint_mask = True
me_1_003.update()
me_plane = bpy.data.meshes.new('Plane')
me_plane.from_pydata([(-1.313, -0.009367, 1.684), (1.329, -0.009367, 1.684), (-1.313, -0.009367, 1.913), (1.329, -0.009367, 1.913)], [], [(0, 1, 3, 2)])
_uv = me_plane.uv_layers.new(name='UVMap')
_uv.uv.foreach_set('vector', [0.0, 0.9375, 0.5, 0.9375, 0.5, 1.0, 0.0, 1.0])
me_plane.materials.append(mat_sign_writing)
me_plane.update()
me_plane_001 = bpy.data.meshes.new('Plane.001')
me_plane_001.from_pydata([(-1.313, -0.009367, 1.684), (-1.313, -0.009367, 1.913), (1.329, -0.009367, 1.684), (1.329, -0.009367, 1.913)], [], [(0, 2, 3, 1)])
_uv = me_plane_001.uv_layers.new(name='UVMap')
_uv.uv.foreach_set('vector', [0.0, 0.875, 0.5, 0.875, 0.5, 0.9375, 0.0, 0.9375])
me_plane_001.materials.append(mat_sign_writing)
me_plane_001.update()
me_plane_002 = bpy.data.meshes.new('Plane.002')
me_plane_002.from_pydata([(-1.313, -0.009367, 1.684), (-1.313, -0.009367, 1.913), (1.329, -0.009367, 1.684), (1.329, -0.009367, 1.913)], [], [(0, 2, 3, 1)])
_uv = me_plane_002.uv_layers.new(name='UVMap')
_uv.uv.foreach_set('vector', [0.0, 0.8125, 0.5, 0.8125, 0.5, 0.875, 0.0, 0.875])
me_plane_002.materials.append(mat_sign_writing)
me_plane_002.update()
me_plane_003 = bpy.data.meshes.new('Plane.003')
me_plane_003.from_pydata([(-1.313, -0.009367, 1.684), (-1.313, -0.009367, 1.913), (1.329, -0.009367, 1.684), (1.329, -0.009367, 1.913)], [], [(0, 2, 3, 1)])
_uv = me_plane_003.uv_layers.new(name='UVMap')
_uv.uv.foreach_set('vector', [0.0, 0.75, 0.5, 0.75, 0.5, 0.8125, 0.0, 0.8125])
me_plane_003.materials.append(mat_sign_writing)
me_plane_003.update()
me_plane_004 = bpy.data.meshes.new('Plane.004')
me_plane_004.from_pydata([(-1.313, -0.009367, 1.684), (-1.313, -0.009367, 1.913), (1.329, -0.009367, 1.684), (1.329, -0.009367, 1.913)], [], [(0, 2, 3, 1)])
_uv = me_plane_004.uv_layers.new(name='UVMap')
_uv.uv.foreach_set('vector', [0.0, 0.6875, 0.5, 0.6875, 0.5, 0.75, 0.0, 0.75])
me_plane_004.materials.append(mat_sign_writing)
me_plane_004.update()
me_plane_005 = bpy.data.meshes.new('Plane.005')
me_plane_005.from_pydata([(-1.313, -0.009367, 1.684), (-1.313, -0.009367, 1.913), (1.329, -0.009367, 1.684), (1.329, -0.009367, 1.913)], [], [(0, 2, 3, 1)])
_uv = me_plane_005.uv_layers.new(name='UVMap')
_uv.uv.foreach_set('vector', [0.0, 0.625, 0.5, 0.625, 0.5, 0.6875, 0.0, 0.6875])
me_plane_005.materials.append(mat_sign_writing)
me_plane_005.update()
me_plane_006 = bpy.data.meshes.new('Plane.006')
me_plane_006.from_pydata([(-1.313, -0.009367, 1.684), (-1.313, -0.009367, 1.913), (1.329, -0.009367, 1.684), (1.329, -0.009367, 1.913)], [], [(0, 2, 3, 1)])
_uv = me_plane_006.uv_layers.new(name='UVMap')
_uv.uv.foreach_set('vector', [0.0, 0.5625, 0.5, 0.5625, 0.5, 0.625, 0.0, 0.625])
me_plane_006.materials.append(mat_sign_writing)
me_plane_006.update()
me_plane_007 = bpy.data.meshes.new('Plane.007')
me_plane_007.from_pydata([(-1.313, -0.009367, 1.684), (-1.313, -0.009367, 1.913), (1.329, -0.009367, 1.684), (1.329, -0.009367, 1.913)], [], [(0, 2, 3, 1)])
_uv = me_plane_007.uv_layers.new(name='UVMap')
_uv.uv.foreach_set('vector', [0.0, 0.5, 0.5, 0.5, 0.5, 0.5625, 0.0, 0.5625])
me_plane_007.materials.append(mat_sign_writing)
me_plane_007.update()
me_plane_008 = bpy.data.meshes.new('Plane.008')
me_plane_008.from_pydata([(-1.313, -0.009367, 1.684), (-1.313, -0.009367, 1.913), (1.329, -0.009367, 1.684), (1.329, -0.009367, 1.913)], [], [(0, 2, 3, 1)])
_uv = me_plane_008.uv_layers.new(name='UVMap')
_uv.uv.foreach_set('vector', [0.0, 0.4375, 0.5, 0.4375, 0.5, 0.5, 0.0, 0.5])
me_plane_008.materials.append(mat_sign_writing)
me_plane_008.update()
me_plane_009 = bpy.data.meshes.new('Plane.009')
me_plane_009.from_pydata([(-1.313, -0.009367, 1.684), (-1.313, -0.009367, 1.913), (1.329, -0.009367, 1.684), (1.329, -0.009367, 1.913)], [], [(0, 2, 3, 1)])
_uv = me_plane_009.uv_layers.new(name='UVMap')
_uv.uv.foreach_set('vector', [0.0, 0.375, 0.5, 0.375, 0.5, 0.4375, 0.0, 0.4375])
me_plane_009.materials.append(mat_sign_writing)
me_plane_009.update()
me_plane_010 = bpy.data.meshes.new('Plane.010')
me_plane_010.from_pydata([(-1.313, -0.009367, 1.684), (-1.313, -0.009367, 1.913), (1.329, -0.009367, 1.684), (1.329, -0.009367, 1.913)], [], [(0, 2, 3, 1)])
_uv = me_plane_010.uv_layers.new(name='UVMap')
_uv.uv.foreach_set('vector', [0.0, 0.3125, 0.5, 0.3125, 0.5, 0.375, 0.0, 0.375])
me_plane_010.materials.append(mat_sign_writing)
me_plane_010.update()
me_plane_011 = bpy.data.meshes.new('Plane.011')
me_plane_011.from_pydata([(-1.313, -0.009367, 1.684), (-1.313, -0.009367, 1.913), (1.329, -0.009367, 1.684), (1.329, -0.009367, 1.913)], [], [(0, 2, 3, 1)])
_uv = me_plane_011.uv_layers.new(name='UVMap')
_uv.uv.foreach_set('vector', [0.0, 0.25, 0.5, 0.25, 0.5, 0.3125, 0.0, 0.3125])
me_plane_011.materials.append(mat_sign_writing)
me_plane_011.update()
me_plane_012 = bpy.data.meshes.new('Plane.012')
me_plane_012.from_pydata([(-1.313, -0.009367, 1.684), (-1.313, -0.009367, 1.913), (1.329, -0.009367, 1.684), (1.329, -0.009367, 1.913)], [], [(0, 2, 3, 1)])
_uv = me_plane_012.uv_layers.new(name='UVMap')
_uv.uv.foreach_set('vector', [0.0, 0.1875, 0.5, 0.1875, 0.5, 0.25, 0.0, 0.25])
me_plane_012.materials.append(mat_sign_writing)
me_plane_012.update()
me_plane_013 = bpy.data.meshes.new('Plane.013')
me_plane_013.from_pydata([(-1.313, -0.009367, 1.684), (-1.313, -0.009367, 1.913), (1.329, -0.009367, 1.684), (1.329, -0.009367, 1.913)], [], [(0, 2, 3, 1)])
_uv = me_plane_013.uv_layers.new(name='UVMap')
_uv.uv.foreach_set('vector', [0.0, 0.125, 0.5, 0.125, 0.5, 0.1875, 0.0, 0.1875])
me_plane_013.materials.append(mat_sign_writing)
me_plane_013.update()
me_plane_014 = bpy.data.meshes.new('Plane.014')
me_plane_014.from_pydata([(-1.313, -0.009367, 1.684), (-1.313, -0.009367, 1.913), (1.329, -0.009367, 1.684), (1.329, -0.009367, 1.913)], [], [(0, 2, 3, 1)])
_uv = me_plane_014.uv_layers.new(name='UVMap')
_uv.uv.foreach_set('vector', [0.0, 0.0625, 0.5, 0.0625, 0.5, 0.125, 0.0, 0.125])
me_plane_014.materials.append(mat_sign_writing)
me_plane_014.update()
me_plane_015 = bpy.data.meshes.new('Plane.015')
me_plane_015.from_pydata([(-1.313, -0.009367, 1.684), (-1.313, -0.009367, 1.913), (1.329, -0.009367, 1.684), (1.329, -0.009367, 1.913)], [], [(0, 2, 3, 1)])
_uv = me_plane_015.uv_layers.new(name='UVMap')
_uv.uv.foreach_set('vector', [0.0, 0.0, 0.5, 0.0, 0.5, 0.0625, 0.0, 0.0625])
me_plane_015.materials.append(mat_sign_writing)
me_plane_015.update()
me_plane_016 = bpy.data.meshes.new('Plane.016')
me_plane_016.from_pydata([(-1.313, -0.009367, 1.684), (-1.313, -0.009367, 1.913), (1.329, -0.009367, 1.684), (1.329, -0.009367, 1.913)], [], [(0, 2, 3, 1)])
_uv = me_plane_016.uv_layers.new(name='UVMap')
_uv.uv.foreach_set('vector', [0.5, 0.9375, 1.0, 0.9375, 1.0, 1.0, 0.5, 1.0])
me_plane_016.materials.append(mat_sign_writing)
me_plane_016.update()
me_plane_017 = bpy.data.meshes.new('Plane.017')
me_plane_017.from_pydata([(-1.313, -0.009367, 1.684), (-1.313, -0.009367, 1.913), (1.329, -0.009367, 1.684), (1.329, -0.009367, 1.913)], [], [(0, 2, 3, 1)])
_uv = me_plane_017.uv_layers.new(name='UVMap')
_uv.uv.foreach_set('vector', [0.5, 0.875, 1.0, 0.875, 1.0, 0.9375, 0.5, 0.9375])
me_plane_017.materials.append(mat_sign_writing)
me_plane_017.update()
me_plane_018 = bpy.data.meshes.new('Plane.018')
me_plane_018.from_pydata([(-1.313, -0.009367, 1.684), (-1.313, -0.009367, 1.913), (1.329, -0.009367, 1.684), (1.329, -0.009367, 1.913)], [], [(0, 2, 3, 1)])
_uv = me_plane_018.uv_layers.new(name='UVMap')
_uv.uv.foreach_set('vector', [0.5, 0.8125, 1.0, 0.8125, 1.0, 0.875, 0.5, 0.875])
me_plane_018.materials.append(mat_sign_writing)
me_plane_018.update()
me_plane_019 = bpy.data.meshes.new('Plane.019')
me_plane_019.from_pydata([(-1.313, -0.009367, 1.684), (-1.313, -0.009367, 1.913), (1.329, -0.009367, 1.684), (1.329, -0.009367, 1.913)], [], [(0, 2, 3, 1)])
_uv = me_plane_019.uv_layers.new(name='UVMap')
_uv.uv.foreach_set('vector', [0.5, 0.75, 1.0, 0.75, 1.0, 0.8125, 0.5, 0.8125])
me_plane_019.materials.append(mat_sign_writing)
me_plane_019.update()
me_plane_020 = bpy.data.meshes.new('Plane.020')
me_plane_020.from_pydata([(-1.313, -0.009367, 1.684), (-1.313, -0.009367, 1.913), (1.329, -0.009367, 1.684), (1.329, -0.009367, 1.913)], [], [(0, 2, 3, 1)])
_uv = me_plane_020.uv_layers.new(name='UVMap')
_uv.uv.foreach_set('vector', [0.5, 0.6875, 1.0, 0.6875, 1.0, 0.75, 0.5, 0.75])
me_plane_020.materials.append(mat_sign_writing)
me_plane_020.update()
me_plane_021 = bpy.data.meshes.new('Plane.021')
me_plane_021.from_pydata([(-1.313, -0.009367, 1.684), (-1.313, -0.009367, 1.913), (1.329, -0.009367, 1.684), (1.329, -0.009367, 1.913)], [], [(0, 2, 3, 1)])
_uv = me_plane_021.uv_layers.new(name='UVMap')
_uv.uv.foreach_set('vector', [0.5, 0.625, 1.0, 0.625, 1.0, 0.6875, 0.5, 0.6875])
me_plane_021.materials.append(mat_sign_writing)
me_plane_021.update()
me_plane_022 = bpy.data.meshes.new('Plane.022')
me_plane_022.from_pydata([(-1.313, -0.009367, 1.684), (-1.313, -0.009367, 1.913), (1.329, -0.009367, 1.684), (1.329, -0.009367, 1.913)], [], [(0, 2, 3, 1)])
_uv = me_plane_022.uv_layers.new(name='UVMap')
_uv.uv.foreach_set('vector', [0.5, 0.5625, 1.0, 0.5625, 1.0, 0.625, 0.5, 0.625])
me_plane_022.materials.append(mat_sign_writing)
me_plane_022.update()
me_plane_023 = bpy.data.meshes.new('Plane.023')
me_plane_023.from_pydata([(-1.313, -0.009367, 1.684), (-1.313, -0.009367, 1.913), (1.329, -0.009367, 1.684), (1.329, -0.009367, 1.913)], [], [(0, 2, 3, 1)])
_uv = me_plane_023.uv_layers.new(name='UVMap')
_uv.uv.foreach_set('vector', [0.5, 0.5, 1.0, 0.5, 1.0, 0.5625, 0.5, 0.5625])
me_plane_023.materials.append(mat_sign_writing)
me_plane_023.update()
me_plane_024 = bpy.data.meshes.new('Plane.024')
me_plane_024.from_pydata([(-1.313, -0.009367, 1.684), (-1.313, -0.009367, 1.913), (1.329, -0.009367, 1.684), (1.329, -0.009367, 1.913)], [], [(0, 2, 3, 1)])
_uv = me_plane_024.uv_layers.new(name='UVMap')
_uv.uv.foreach_set('vector', [0.5, 0.4375, 1.0, 0.4375, 1.0, 0.5, 0.5, 0.5])
me_plane_024.materials.append(mat_sign_writing)
me_plane_024.update()
me_plane_025 = bpy.data.meshes.new('Plane.025')
me_plane_025.from_pydata([(-1.313, -0.009367, 1.684), (-1.313, -0.009367, 1.913), (1.329, -0.009367, 1.684), (1.329, -0.009367, 1.913)], [], [(0, 2, 3, 1)])
_uv = me_plane_025.uv_layers.new(name='UVMap')
_uv.uv.foreach_set('vector', [0.5, 0.375, 1.0, 0.375, 1.0, 0.4375, 0.5, 0.4375])
me_plane_025.materials.append(mat_sign_writing)
me_plane_025.update()
me_plane_026 = bpy.data.meshes.new('Plane.026')
me_plane_026.from_pydata([(-1.313, -0.009367, 1.684), (-1.313, -0.009367, 1.913), (1.329, -0.009367, 1.684), (1.329, -0.009367, 1.913)], [], [(0, 2, 3, 1)])
_uv = me_plane_026.uv_layers.new(name='UVMap')
_uv.uv.foreach_set('vector', [0.5, 0.3125, 1.0, 0.3125, 1.0, 0.375, 0.5, 0.375])
me_plane_026.materials.append(mat_sign_writing)
me_plane_026.update()
me_plane_027 = bpy.data.meshes.new('Plane.027')
me_plane_027.from_pydata([(-1.313, -0.009367, 1.684), (-1.313, -0.009367, 1.913), (1.329, -0.009367, 1.684), (1.329, -0.009367, 1.913)], [], [(0, 2, 3, 1)])
_uv = me_plane_027.uv_layers.new(name='UVMap')
_uv.uv.foreach_set('vector', [0.5, 0.25, 1.0, 0.25, 1.0, 0.3125, 0.5, 0.3125])
me_plane_027.materials.append(mat_sign_writing)
me_plane_027.update()
me_plane_028 = bpy.data.meshes.new('Plane.028')
me_plane_028.from_pydata([(-1.313, -0.009367, 1.684), (-1.313, -0.009367, 1.913), (1.329, -0.009367, 1.684), (1.329, -0.009367, 1.913)], [], [(0, 2, 3, 1)])
_uv = me_plane_028.uv_layers.new(name='UVMap')
_uv.uv.foreach_set('vector', [0.5, 0.1875, 1.0, 0.1875, 1.0, 0.25, 0.5, 0.25])
me_plane_028.materials.append(mat_sign_writing)
me_plane_028.update()
me_plane_029 = bpy.data.meshes.new('Plane.029')
me_plane_029.from_pydata([(-1.313, -0.009367, 1.684), (-1.313, -0.009367, 1.913), (1.329, -0.009367, 1.684), (1.329, -0.009367, 1.913)], [], [(0, 2, 3, 1)])
_uv = me_plane_029.uv_layers.new(name='UVMap')
_uv.uv.foreach_set('vector', [0.5, 0.125, 1.0, 0.125, 1.0, 0.1875, 0.5, 0.1875])
me_plane_029.materials.append(mat_sign_writing)
me_plane_029.update()
me_plane_030 = bpy.data.meshes.new('Plane.030')
me_plane_030.from_pydata([(-1.313, -0.009367, 1.684), (-1.313, -0.009367, 1.913), (1.329, -0.009367, 1.684), (1.329, -0.009367, 1.913)], [], [(0, 2, 3, 1)])
_uv = me_plane_030.uv_layers.new(name='UVMap')
_uv.uv.foreach_set('vector', [0.5, 0.0625, 1.0, 0.0625, 1.0, 0.125, 0.5, 0.125])
me_plane_030.materials.append(mat_sign_writing)
me_plane_030.update()
me_plane_031 = bpy.data.meshes.new('Plane.031')
me_plane_031.from_pydata([(-1.313, -0.009367, 1.684), (-1.313, -0.009367, 1.913), (1.329, -0.009367, 1.684), (1.329, -0.009367, 1.913)], [], [(0, 2, 3, 1)])
_uv = me_plane_031.uv_layers.new(name='UVMap')
_uv.uv.foreach_set('vector', [0.5, 0.0, 1.0, 0.0, 1.0, 0.0625, 0.5, 0.0625])
me_plane_031.materials.append(mat_sign_writing)
me_plane_031.update()

# ---- objects
ob_0_001 = bpy.data.objects.new('0.001', me_1_001)
ob_town_name_subs_001 = bpy.data.objects.new('Town_Name_Subs.001', me_plane_032)
ob_endplate = bpy.data.objects.new('EndPlate', me_1_004)
ob_geometry = bpy.data.objects.new('Geometry', me_geometry)
ob_sign_body = bpy.data.objects.new('Sign_Body', me_1_002)
ob_startplate = bpy.data.objects.new('StartPlate', me_1_003)
ob_langoya = bpy.data.objects.new('langoya', me_plane)
ob_kongsdal = bpy.data.objects.new('kongsdal', me_plane_001)
ob_langbyd = bpy.data.objects.new('langbyd', me_plane_002)
ob_kongs_oya = bpy.data.objects.new('kongs_oya', me_plane_003)
ob_dypbukta = bpy.data.objects.new('dypbukta', me_plane_004)
ob_kongsdal_havn = bpy.data.objects.new('kongsdal_havn', me_plane_005)
ob_vester_dammen = bpy.data.objects.new('vester_dammen', me_plane_006)
ob_prestejordet = bpy.data.objects.new('prestejordet', me_plane_007)
ob_midtjordet = bpy.data.objects.new('midtjordet', me_plane_008)
ob_vest_bygda = bpy.data.objects.new('vest_bygda', me_plane_009)
ob_ost_bygda = bpy.data.objects.new('ost_bygda', me_plane_010)
ob_borgen = bpy.data.objects.new('borgen', me_plane_011)
ob_oster_dammen = bpy.data.objects.new('oster_dammen', me_plane_012)
ob_utkiksasen = bpy.data.objects.new('utkiksasen', me_plane_013)
ob_plataet = bpy.data.objects.new('plataet', me_plane_014)
ob_jarlsby = bpy.data.objects.new('jarlsby', me_plane_015)
ob_prestetoppen = bpy.data.objects.new('prestetoppen', me_plane_016)
ob_kilen_vannverk = bpy.data.objects.new('kilen_vannverk', me_plane_017)
ob_kilen_havn = bpy.data.objects.new('kilen_havn', me_plane_018)
ob_midtoya = bpy.data.objects.new('midtoya', me_plane_019)
ob_lille_kilen = bpy.data.objects.new('lille_kilen', me_plane_020)
ob_mehland_havn = bpy.data.objects.new('mehland_havn', me_plane_021)
ob_sondre_breg = bpy.data.objects.new('sondre_breg', me_plane_022)
ob_sjoberg = bpy.data.objects.new('sjoberg', me_plane_023)
ob_sjobergen = bpy.data.objects.new('sjobergen', me_plane_024)
ob_hoybergen = bpy.data.objects.new('hoybergen', me_plane_025)
ob_grevejordet = bpy.data.objects.new('grevejordet', me_plane_026)
ob_anlegg = bpy.data.objects.new('anlegg', me_plane_027)
ob_bukta = bpy.data.objects.new('bukta', me_plane_028)
ob_halvsjoen = bpy.data.objects.new('halvsjoen', me_plane_029)
ob_jarlsbukta = bpy.data.objects.new('jarlsbukta', me_plane_030)
ob_kirkevannet = bpy.data.objects.new('kirkevannet', me_plane_031)

# ---- transforms, parenting, visibility, modifiers, constraints
ob_0_001.location = (0.0, 0.0, 0.0)
ob_town_name_subs_001.location = (0.0, 0.0, 0.0)
ob_endplate.location = (0.0, 0.0, 0.0)
ob_geometry.location = (0.0, 0.0, 0.0)
_vg = ob_geometry.vertex_groups.new(name='component01')
_vg = ob_geometry.vertex_groups.new(name='component02')
_vg = ob_geometry.vertex_groups.new(name='component03')
ob_sign_body.location = (0.0, 0.0, 0.0)
ob_startplate.location = (0.0, 0.0, 0.0)
ob_langoya.location = (0.0, 0.0, 0.0)
ob_kongsdal.location = (0.0, 0.0, 0.0)
ob_langbyd.location = (0.0, 0.0, 0.0)
ob_kongs_oya.location = (0.0, 0.0, 0.0)
ob_dypbukta.location = (0.0, 0.0, 0.0)
ob_kongsdal_havn.location = (0.0, 0.0, 0.0)
ob_vester_dammen.location = (0.0, 0.0, 0.0)
ob_prestejordet.location = (0.0, 0.0, 0.0)
ob_midtjordet.location = (0.0, 0.0, 0.0)
ob_vest_bygda.location = (0.0, 0.0, 0.0)
ob_ost_bygda.location = (0.0, 0.0, 0.0)
ob_borgen.location = (0.0, 0.0, 0.0)
ob_oster_dammen.location = (0.0, 0.0, 0.0)
ob_utkiksasen.location = (0.0, 0.0, 0.0)
ob_plataet.location = (0.0, 0.0, 0.0)
ob_jarlsby.location = (0.0, 0.0, 0.0)
ob_prestetoppen.location = (0.0, 0.0, 0.0)
ob_kilen_vannverk.location = (0.0, 0.0, 0.0)
ob_kilen_havn.location = (0.0, 0.0, 0.0)
ob_midtoya.location = (0.0, 0.0, 0.0)
ob_lille_kilen.location = (0.0, 0.0, 0.0)
ob_mehland_havn.location = (0.0, 0.0, 0.0)
ob_sondre_breg.location = (0.0, 0.0, 0.0)
ob_sjoberg.location = (0.0, 0.0, 0.0)
ob_sjobergen.location = (0.0, 0.0, 0.0)
ob_hoybergen.location = (0.0, 0.0, 0.0)
ob_grevejordet.location = (0.0, 0.0, 0.0)
ob_anlegg.location = (0.0, 0.0, 0.0)
ob_bukta.location = (0.0, 0.0, 0.0)
ob_halvsjoen.location = (0.0, 0.0, 0.0)
ob_jarlsbukta.location = (0.0, 0.0, 0.0)
ob_kirkevannet.location = (0.0, 0.0, 0.0)

# ---- collection membership
scene.collection.objects.link(ob_0_001)
scene.collection.objects.link(ob_town_name_subs_001)
col_base.objects.link(ob_endplate)
col_base.objects.link(ob_geometry)
col_base.objects.link(ob_sign_body)
col_base.objects.link(ob_startplate)
col_town_names.objects.link(ob_langoya)
col_town_names.objects.link(ob_kongsdal)
col_town_names.objects.link(ob_langbyd)
col_town_names.objects.link(ob_kongs_oya)
col_town_names.objects.link(ob_dypbukta)
col_town_names.objects.link(ob_kongsdal_havn)
col_town_names.objects.link(ob_vester_dammen)
col_town_names.objects.link(ob_prestejordet)
col_town_names.objects.link(ob_midtjordet)
col_town_names.objects.link(ob_vest_bygda)
col_town_names.objects.link(ob_ost_bygda)
col_town_names.objects.link(ob_borgen)
col_town_names.objects.link(ob_oster_dammen)
col_town_names.objects.link(ob_utkiksasen)
col_town_names.objects.link(ob_plataet)
col_town_names.objects.link(ob_jarlsby)
col_town_names.objects.link(ob_prestetoppen)
col_town_names.objects.link(ob_kilen_vannverk)
col_town_names.objects.link(ob_kilen_havn)
col_town_names.objects.link(ob_midtoya)
col_town_names.objects.link(ob_lille_kilen)
col_town_names.objects.link(ob_mehland_havn)
col_town_names.objects.link(ob_sondre_breg)
col_town_names.objects.link(ob_sjoberg)
col_town_names.objects.link(ob_sjobergen)
col_town_names.objects.link(ob_hoybergen)
col_town_names.objects.link(ob_grevejordet)
col_town_names.objects.link(ob_anlegg)
col_town_names.objects.link(ob_bukta)
col_town_names.objects.link(ob_halvsjoen)
col_town_names.objects.link(ob_jarlsbukta)
col_town_names.objects.link(ob_kirkevannet)

# ---- scene / render settings (as saved in the file)
scene.frame_start = 1; scene.frame_end = 250; scene.frame_set(183)
scene.render.engine = 'BLENDER_EEVEE_NEXT'
scene.cycles.sampling_pattern = 'TABULATED_SOBOL'
scene.eevee.ray_tracing_options.trace_max_roughness = 0.0
bpy.context.view_layer.update()

# ---- added for rendering (the .blend has no active camera and no usable light): camera, sun
cam_auto = bpy.data.cameras.new('AutoCamera')
cam_auto.lens = 50.0
cam_auto.sensor_width = 36.0
cam_auto.clip_end = 1000.0
ob_auto_camera = bpy.data.objects.new('AutoCamera', cam_auto)
scene.collection.objects.link(ob_auto_camera)
ob_auto_camera.location = (7.10677, -8.47784, 7.65377)
ob_auto_camera.rotation_euler = (1.09748, -7.21219e-08, 0.694738)
scene.camera = ob_auto_camera
light_auto_sun = bpy.data.lights.new('AutoSun', 'SUN')
light_auto_sun.energy = 3.0
light_auto_sun.angle = 0.0523599
ob_auto_sun = bpy.data.objects.new('AutoSun', light_auto_sun)
scene.collection.objects.link(ob_auto_sun)
ob_auto_sun.rotation_euler = (0.872665, 0.174533, 0.523599)
bpy.context.view_layer.update()
